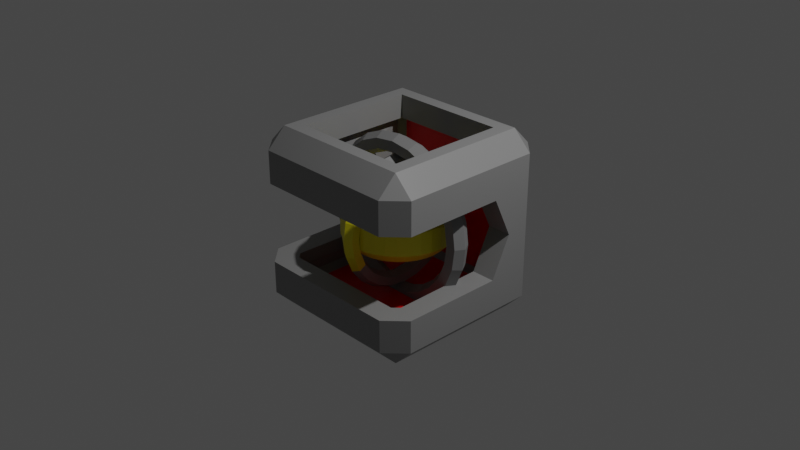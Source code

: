 # Source: gyro_module.blend  (saved by Blender 2.92.15; exported with 4.5.12 LTS)
import bpy
from mathutils import Matrix  # noqa: F401  (used for matrix-valued properties, if any)

bpy.ops.wm.read_factory_settings(use_empty=True)
scene = bpy.context.scene
scene.name = 'Scene'

# ---- collections
col_collection = bpy.data.collections.new('Collection'); scene.collection.children.link(col_collection)

# ---- materials (node trees are filled in below, after node groups)
mat_material = bpy.data.materials.new('Material')
mat_material.alpha_threshold = 0.0
mat_material.use_transparent_shadow = False
mat_material.line_color = (0.0, 0.0, 0.0, 1.0)
mat_material_001 = bpy.data.materials.new('Material.001')
mat_material_001.use_transparent_shadow = False
mat_material_002 = bpy.data.materials.new('Material.002')
mat_material_002.use_transparent_shadow = False

# ---- material node trees
mat_material.use_nodes = True; mat_material.node_tree.nodes.clear()
_N = mat_material.node_tree.nodes; _L = mat_material.node_tree.links
n0 = _N.new('ShaderNodeOutputMaterial'); n0.name = 'Material Output'; n0.location = (300, 300)
n1 = _N.new('ShaderNodeBsdfPrincipled'); n1.name = 'Principled BSDF'; n1.location = (10, 300)
n1.distribution = 'GGX'
n1.subsurface_method = 'BURLEY'
n1.inputs[0].default_value = (0.2462, 0.2462, 0.2462, 1.0)
n1.inputs[2].default_value = 0.4
n1.inputs[3].default_value = 1.45
n1.inputs[27].default_value = (0.0, 0.0, 0.0, 1.0)
n1.inputs[28].default_value = 1.0
_L.new(n1.outputs[0], n0.inputs[0])
n0.is_active_output = True
mat_material_001.use_nodes = True; mat_material_001.node_tree.nodes.clear()
_N = mat_material_001.node_tree.nodes; _L = mat_material_001.node_tree.links
n0 = _N.new('ShaderNodeBsdfPrincipled'); n0.name = 'Principled BSDF'; n0.location = (10, 300)
n0.distribution = 'GGX'
n0.subsurface_method = 'BURLEY'
n0.inputs[0].default_value = (0.8, 0.7105, 0.0, 1.0)
n0.inputs[3].default_value = 1.45
n0.inputs[27].default_value = (0.0, 0.0, 0.0, 1.0)
n0.inputs[28].default_value = 1.0
n1 = _N.new('ShaderNodeOutputMaterial'); n1.name = 'Material Output'; n1.location = (300, 300)
_L.new(n0.outputs[0], n1.inputs[0])
n1.is_active_output = True
mat_material_002.use_nodes = True; mat_material_002.node_tree.nodes.clear()
_N = mat_material_002.node_tree.nodes; _L = mat_material_002.node_tree.links
n0 = _N.new('ShaderNodeBsdfPrincipled'); n0.name = 'Principled BSDF'; n0.location = (10, 300)
n0.distribution = 'GGX'
n0.subsurface_method = 'BURLEY'
n0.inputs[0].default_value = (0.8, 0.0006699, 0.0, 1.0)
n0.inputs[3].default_value = 1.45
n0.inputs[27].default_value = (0.0, 0.0, 0.0, 1.0)
n0.inputs[28].default_value = 1.0
n1 = _N.new('ShaderNodeOutputMaterial'); n1.name = 'Material Output'; n1.location = (300, 300)
_L.new(n0.outputs[0], n1.inputs[0])
n1.is_active_output = True

# ---- world
world_world = bpy.data.worlds.new('World'); scene.world = world_world
world_world.use_nodes = True; world_world.node_tree.nodes.clear()
_N = world_world.node_tree.nodes; _L = world_world.node_tree.links
n0 = _N.new('ShaderNodeOutputWorld'); n0.name = 'World Output'; n0.location = (300, 300)
n1 = _N.new('ShaderNodeBackground'); n1.name = 'Background'; n1.location = (10, 300)
n1.inputs[0].default_value = (0.05088, 0.05088, 0.05088, 1.0)
_L.new(n1.outputs[0], n0.inputs[0])
n0.is_active_output = True
world_world.color = (0.05088, 0.05088, 0.05088)
world_world.use_sun_shadow = False
world_world.sun_shadow_jitter_overblur = 0.0

# ---- cameras
cam_camera = bpy.data.cameras.new('Camera')
cam_camera.clip_end = 100.0
cam_camera.ortho_scale = 7.314

# ---- lights
light_light = bpy.data.lights.new('Light', 'POINT')
light_light.transmission_factor = 0.0
light_light.energy = 1000.0
light_light.shadow_soft_size = 0.1
light_light.shadow_maximum_resolution = 0.006
light_light.use_absolute_resolution = True

# ---- meshes
me_cylinder_001 = bpy.data.meshes.new('Cylinder.001')
me_cylinder_001.from_pydata([(0.0, -1.232, 0.0), (-0.1255, -1.16, 0.0), (-0.1255, -1.015, 0.0), (0.1255, -1.015, 0.0), (0.1255, -1.16, 0.0), (0.0, -1.19, 1.595), (-0.1255, -1.12, 1.501), (-0.1255, -0.9802, 1.313), (0.1255, -0.9802, 1.313), (0.1255, -1.12, 1.501), (0.0, -1.067, 3.081), (-0.1255, -1.004, 2.899), (-0.1255, -0.8788, 2.537), (-1.775e-17, -0.8161, 2.356), (0.1255, -0.8788, 2.537), (0.1255, -1.004, 2.899), (0.0, -0.8713, 4.357), (-0.1255, -0.8201, 4.1), (-0.1255, -0.7176, 3.588), (-1.775e-17, -0.6663, 3.332), (0.1255, -0.7176, 3.588), (0.1255, -0.8201, 4.1), (0.0, -0.6161, 5.336), (-0.1255, -0.5799, 5.022), (-0.1255, -0.5074, 4.394), (-1.775e-17, -0.4712, 4.08), (0.1255, -0.5074, 4.394), (0.1255, -0.5799, 5.022), (0.0, -0.3189, 5.951), (-0.1255, -0.3002, 5.601), (-0.1255, -0.2626, 4.901), (-1.775e-17, -0.2439, 4.551), (0.1255, -0.2626, 4.901), (0.1255, -0.3002, 5.601), (-0.1255, -8.756e-08, 5.799), (-0.1255, -7.661e-08, 5.074), (-1.775e-17, -7.114e-08, 4.712), (0.1255, -7.661e-08, 5.074), (0.1255, -8.756e-08, 5.799), (0.0, 0.3189, 5.951), (-0.1255, 0.3002, 5.601), (-0.1255, 0.2626, 4.901), (-1.775e-17, 0.2439, 4.551), (0.1255, 0.2626, 4.901), (0.1255, 0.3002, 5.601), (0.0, 0.6161, 5.336), (-0.1255, 0.5799, 5.022), (-0.1255, 0.5074, 4.394), (-1.775e-17, 0.4712, 4.08), (0.1255, 0.5074, 4.394), (0.1255, 0.5799, 5.022), (0.0, 0.8713, 4.357), (-0.1255, 0.8201, 4.1), (-0.1255, 0.7176, 3.588), (-1.775e-17, 0.6663, 3.332), (0.1255, 0.7176, 3.588), (0.1255, 0.8201, 4.1), (0.0, 1.067, 3.081), (-0.1255, 1.004, 2.899), (-0.1255, 0.8788, 2.537), (-1.775e-17, 0.8161, 2.356), (0.1255, 0.8788, 2.537), (0.1255, 1.004, 2.899), (0.0, 1.19, 1.595), (-0.1255, 1.12, 1.501), (-0.1255, 0.9802, 1.313), (0.1255, 0.9802, 1.313), (0.1255, 1.12, 1.501), (0.0, 1.232, 5.386e-07), (-0.1255, 1.16, 5.069e-07), (-0.1255, 1.015, 4.436e-07), (0.1255, 1.015, 4.436e-07), (0.1255, 1.16, 5.069e-07), (0.0, 1.19, -1.595), (-0.1255, 1.12, -1.501), (-0.1255, 0.9802, -1.313), (0.1255, 0.9802, -1.313), (0.1255, 1.12, -1.501), (0.0, 1.067, -3.081), (-0.1255, 1.004, -2.899), (-0.1255, 0.8788, -2.537), (-1.775e-17, 0.8161, -2.356), (0.1255, 0.8788, -2.537), (0.1255, 1.004, -2.899), (0.0, 0.8713, -4.357), (-0.1255, 0.8201, -4.1), (-0.1255, 0.7176, -3.588), (-1.775e-17, 0.6663, -3.332), (0.1255, 0.7176, -3.588), (0.1255, 0.8201, -4.1), (0.0, 0.6161, -5.336), (-0.1255, 0.5799, -5.022), (-0.1255, 0.5074, -4.394), (-1.775e-17, 0.4712, -4.08), (0.1255, 0.5074, -4.394), (0.1255, 0.5799, -5.022), (0.0, 0.3189, -5.951), (-0.1255, 0.3002, -5.601), (-0.1255, 0.2626, -4.901), (-1.775e-17, 0.2439, -4.551), (0.1255, 0.2626, -4.901), (0.1255, 0.3002, -5.601), (-0.1255, -8.756e-08, -5.799), (-0.1255, -7.661e-08, -5.074), (-1.775e-17, -7.114e-08, -4.712), (0.1255, -7.661e-08, -5.074), (0.1255, -8.756e-08, -5.799), (0.0, -0.3189, -5.951), (-0.1255, -0.3002, -5.601), (-0.1255, -0.2626, -4.901), (-1.775e-17, -0.2439, -4.551), (0.1255, -0.2626, -4.901), (0.1255, -0.3002, -5.601), (0.0, -0.6161, -5.336), (-0.1255, -0.5799, -5.022), (-0.1255, -0.5074, -4.394), (-1.775e-17, -0.4712, -4.08), (0.1255, -0.5074, -4.394), (0.1255, -0.5799, -5.022), (0.0, -0.8713, -4.357), (-0.1255, -0.8201, -4.1), (-0.1255, -0.7176, -3.588), (-1.775e-17, -0.6663, -3.332), (0.1255, -0.7176, -3.588), (0.1255, -0.8201, -4.1), (0.0, -1.067, -3.081), (-0.1255, -1.004, -2.899), (-0.1255, -0.8788, -2.537), (-1.775e-17, -0.8161, -2.356), (0.1255, -0.8788, -2.537), (0.1255, -1.004, -2.899), (0.0, -1.19, -1.595), (-0.1255, -1.12, -1.501), (-0.1255, -0.9802, -1.313), (0.1255, -0.9802, -1.313), (0.1255, -1.12, -1.501), (1.544, 0.0, 0.0), (1.453, -0.1573, 0.0), (1.272, -0.1573, 0.0), (1.181, -2.225e-17, 0.0), (1.272, 0.1573, 0.0), (1.453, 0.1573, 0.0), (1.492, 0.0, 1.998), (1.404, -0.1573, 1.881), (1.228, -0.1573, 1.646), (1.141, -2.225e-17, 1.528), (1.228, 0.1573, 1.646), (1.404, 0.1573, 1.881), (1.259, -0.1573, 3.633), (1.101, -0.1573, 3.179), (1.023, -2.225e-17, 2.952), (1.101, 0.1573, 3.179), (1.259, 0.1573, 3.633), (1.092, 0.0, 5.459), (1.028, -0.1573, 5.138), (0.8992, -0.1573, 4.496), (0.835, -2.225e-17, 4.175), (0.8992, 0.1573, 4.496), (1.028, 0.1573, 5.138), (0.7721, 0.0, 6.686), (0.7267, -0.1573, 6.293), (0.6358, -0.1573, 5.506), (0.5904, -2.225e-17, 5.113), (0.6358, 0.1573, 5.506), (0.7267, 0.1573, 6.293), (0.3997, 0.0, 7.458), (0.3762, -0.1573, 7.019), (0.3291, -0.1573, 6.142), (0.3056, -2.225e-17, 5.703), (0.3291, 0.1573, 6.142), (0.3762, 0.1573, 7.019), (1.166e-07, 0.0, 7.721), (1.097e-07, -0.1573, 7.267), (9.601e-08, -0.1573, 6.358), (9.601e-08, 0.1573, 6.358), (1.097e-07, 0.1573, 7.267), (-0.3997, 0.0, 7.458), (-0.3762, -0.1573, 7.019), (-0.3291, -0.1573, 6.142), (-0.3056, -2.225e-17, 5.703), (-0.3291, 0.1573, 6.142), (-0.3762, 0.1573, 7.019), (-0.7721, 0.0, 6.686), (-0.7267, -0.1573, 6.293), (-0.6358, -0.1573, 5.506), (-0.5904, -2.225e-17, 5.113), (-0.6358, 0.1573, 5.506), (-0.7267, 0.1573, 6.293), (-1.092, 0.0, 5.459), (-1.028, -0.1573, 5.138), (-0.8992, -0.1573, 4.496), (-0.835, -2.225e-17, 4.175), (-0.8992, 0.1573, 4.496), (-1.028, 0.1573, 5.138), (-1.259, -0.1573, 3.633), (-1.101, -0.1573, 3.179), (-1.023, -2.225e-17, 2.952), (-1.101, 0.1573, 3.179), (-1.259, 0.1573, 3.633), (-1.492, 0.0, 1.998), (-1.404, -0.1573, 1.881), (-1.228, -0.1573, 1.646), (-1.141, -2.225e-17, 1.528), (-1.228, 0.1573, 1.646), (-1.404, 0.1573, 1.881), (-1.544, 0.0, 6.75e-07), (-1.453, -0.1573, 6.353e-07), (-1.272, -0.1573, 5.559e-07), (-1.181, -2.225e-17, 5.162e-07), (-1.272, 0.1573, 5.559e-07), (-1.453, 0.1573, 6.353e-07), (-1.492, 0.0, -1.998), (-1.404, -0.1573, -1.881), (-1.228, -0.1573, -1.646), (-1.141, -2.225e-17, -1.528), (-1.228, 0.1573, -1.646), (-1.404, 0.1573, -1.881), (-1.259, -0.1573, -3.633), (-1.101, -0.1573, -3.179), (-1.023, -2.225e-17, -2.952), (-1.101, 0.1573, -3.179), (-1.259, 0.1573, -3.633), (-1.092, 0.0, -5.459), (-1.028, -0.1573, -5.138), (-0.8992, -0.1573, -4.496), (-0.835, -2.225e-17, -4.175), (-0.8992, 0.1573, -4.496), (-1.028, 0.1573, -5.138), (-0.7267, -0.1573, -6.293), (-0.6358, -0.1573, -5.506), (-0.5904, -2.225e-17, -5.113), (-0.6358, 0.1573, -5.506), (-0.7267, 0.1573, -6.293), (-0.3291, -0.1573, -6.142), (-0.3056, -2.225e-17, -5.703), (-0.3291, 0.1573, -6.142), (9.601e-08, -0.1573, -6.358), (9.601e-08, 0.1573, -6.358), (0.3291, -0.1573, -6.142), (0.3056, -2.225e-17, -5.703), (0.3291, 0.1573, -6.142), (0.7267, -0.1573, -6.293), (0.6358, -0.1573, -5.506), (0.5904, -2.225e-17, -5.113), (0.6358, 0.1573, -5.506), (0.7267, 0.1573, -6.293), (1.092, 0.0, -5.459), (1.028, -0.1573, -5.138), (0.8992, -0.1573, -4.496), (0.835, -2.225e-17, -4.175), (0.8992, 0.1573, -4.496), (1.028, 0.1573, -5.138), (1.259, -0.1573, -3.633), (1.101, -0.1573, -3.179), (1.023, -2.225e-17, -2.952), (1.101, 0.1573, -3.179), (1.259, 0.1573, -3.633), (1.492, 0.0, -1.998), (1.404, -0.1573, -1.881), (1.228, -0.1573, -1.646), (1.141, -2.225e-17, -1.528), (1.228, 0.1573, -1.646), (1.404, 0.1573, -1.881), (-1.322, -1.322, -8.333), (-1.322, -1.667, -4.851), (-1.667, -1.322, -4.851), (-1.322, -1.667, 4.851), (-1.08, -1.08, 8.333), (-1.667, -1.322, 4.851), (-1.322, 1.322, -8.333), (-1.667, 0.548, -3.64), (-1.322, 1.667, -6.611), (-1.08, 1.08, 8.333), (-1.322, 1.667, 6.611), (-1.667, 0.548, 3.64), (1.322, -1.322, -8.333), (1.667, -1.322, -4.851), (1.322, -1.667, -4.851), (1.08, -1.08, 8.333), (1.322, -1.667, 4.851), (1.667, -1.322, 4.851), (1.322, 1.322, -8.333), (1.322, 1.667, -6.611), (1.667, 0.548, -3.64), (1.08, 1.08, 8.333), (1.667, 0.548, 3.64), (1.322, 1.667, 6.611), (-1.322, -1.667, -6.611), (-1.667, -1.322, -6.611), (-1.667, -1.322, 6.611), (-1.322, -1.667, 6.611), (1.667, -1.322, -6.611), (1.322, -1.667, -6.611), (1.322, -1.667, 6.611), (1.667, -1.322, 6.611), (-1.667, 1.322, -6.611), (-1.667, 1.322, 6.611), (1.667, 1.322, 6.611), (1.667, 1.322, -6.611), (-1.322, -1.322, 8.333), (-1.322, 1.322, 8.333), (1.322, 1.322, 8.333), (1.322, -1.322, 8.333), (-1.322, -1.667, -3.64), (-1.667, -1.322, -3.64), (-1.667, -1.322, 3.64), (-1.322, -1.667, 3.64), (1.667, -1.322, -3.64), (1.322, -1.667, -3.64), (1.322, -1.667, 3.64), (1.667, -1.322, 3.64), (-1.667, 0.7901, -4.851), (-1.667, 0.7901, 4.851), (1.667, 0.7901, 4.851), (1.667, 0.7901, -4.851), (-1.322, 1.667, 0.0), (-1.667, 1.322, 0.0), (1.667, 1.322, 0.0), (1.322, 1.667, 0.0), (-1.667, 1.238, 0.0), (1.667, 1.238, 0.0), (-1.667, 0.903, 0.0), (1.667, 0.903, 0.0), (-1.174, -1.174, -6.436), (-1.156, -1.266, -4.851), (-1.266, -1.156, -4.851), (-1.156, -1.266, 4.851), (-1.08, -1.08, 6.167), (-1.266, -1.156, 4.851), (-1.174, 1.174, -6.436), (-1.233, 0.548, -3.64), (-1.174, 1.287, -5.871), (-1.08, 1.08, 6.167), (-1.174, 1.287, 5.871), (-1.233, 0.548, 3.64), (1.174, -1.174, -6.436), (1.266, -1.156, -4.851), (1.156, -1.266, -4.851), (1.08, -1.08, 6.167), (1.156, -1.266, 4.851), (1.266, -1.156, 4.851), (1.174, 1.174, -6.436), (1.174, 1.287, -5.871), (1.233, 0.548, -3.64), (1.08, 1.08, 6.167), (1.233, 0.548, 3.64), (1.174, 1.287, 5.871), (-1.174, -1.287, -5.871), (-1.287, -1.174, -5.871), (-1.287, -1.174, 5.871), (-1.174, -1.287, 5.871), (1.287, -1.174, -5.871), (1.174, -1.287, -5.871), (1.174, -1.287, 5.871), (1.287, -1.174, 5.871), (-1.287, 1.174, -5.871), (-1.287, 1.174, 5.871), (1.287, 1.174, 5.871), (1.287, 1.174, -5.871), (-1.174, -1.174, 6.436), (-1.174, 1.174, 6.436), (1.174, 1.174, 6.436), (1.174, -1.174, 6.436), (-1.156, -1.266, -3.64), (-1.266, -1.156, -3.64), (-1.266, -1.156, 3.64), (-1.156, -1.266, 3.64), (1.266, -1.156, -3.64), (1.156, -1.266, -3.64), (1.156, -1.266, 3.64), (1.266, -1.156, 3.64), (-1.233, 0.7901, -4.851), (-1.233, 0.7901, 4.851), (1.233, 0.7901, 4.851), (1.233, 0.7901, -4.851), (-1.156, 1.266, 0.0), (-1.266, 1.156, 0.0), (1.266, 1.156, 0.0), (1.156, 1.266, 0.0), (-1.233, 1.238, 0.0), (1.233, 1.238, 0.0), (-1.233, 0.903, 0.0), (1.233, 0.903, 0.0), (0.1951, 0.9808, -1.0), (0.1951, 0.9808, 1.0), (0.3827, 0.9239, -1.0), (0.3827, 0.9239, 1.0), (0.5556, 0.8315, -1.0), (0.5556, 0.8315, 1.0), (0.7071, 0.7071, -1.0), (0.7071, 0.7071, 1.0), (0.8315, 0.5556, -1.0), (0.8315, 0.5556, 1.0), (0.9239, 0.3827, -1.0), (0.9239, 0.3827, 1.0), (0.9808, 0.1951, -1.0), (0.9808, 0.1951, 1.0), (1.0, 7.55e-08, -1.0), (1.0, 7.55e-08, 1.0), (0.9808, -0.1951, -1.0), (0.9808, -0.1951, 1.0), (0.9239, -0.3827, -1.0), (0.9239, -0.3827, 1.0), (0.8315, -0.5556, -1.0), (0.8315, -0.5556, 1.0), (0.7071, -0.7071, -1.0), (0.7071, -0.7071, 1.0), (0.5556, -0.8315, -1.0), (0.5556, -0.8315, 1.0), (0.3827, -0.9239, -1.0), (0.3827, -0.9239, 1.0), (0.1951, -0.9808, -1.0), (0.1951, -0.9808, 1.0), (-0.1951, -0.9808, -1.0), (-0.1951, -0.9808, 1.0), (-0.3827, -0.9239, -1.0), (-0.3827, -0.9239, 1.0), (-0.5556, -0.8315, -1.0), (-0.5556, -0.8315, 1.0), (-0.7071, -0.7071, -1.0), (-0.7071, -0.7071, 1.0), (-0.8315, -0.5556, -1.0), (-0.8315, -0.5556, 1.0), (-0.9239, -0.3827, -1.0), (-0.9239, -0.3827, 1.0), (-0.9808, -0.1951, -1.0), (-0.9808, -0.1951, 1.0), (-1.0, 9.656e-07, -1.0), (-1.0, 9.656e-07, 1.0), (-0.9808, 0.1951, -1.0), (-0.9808, 0.1951, 1.0), (-0.9239, 0.3827, -1.0), (-0.9239, 0.3827, 1.0), (-0.8315, 0.5556, -1.0), (-0.8315, 0.5556, 1.0), (-0.7071, 0.7071, -1.0), (-0.7071, 0.7071, 1.0), (-0.5556, 0.8315, -1.0), (-0.5556, 0.8315, 1.0), (-0.3827, 0.9239, -1.0), (-0.3827, 0.9239, 1.0), (-0.1951, 0.9808, -1.0), (-0.1951, 0.9808, 1.0), (7.497e-08, 0.816, -1.967), (0.1592, 0.8003, -1.967), (0.1592, 0.8003, 1.967), (-6.79e-08, 0.816, 1.967), (0.3123, 0.7539, -1.967), (0.3123, 0.7539, 1.967), (0.4534, 0.6785, -1.967), (0.4534, 0.6785, 1.967), (0.577, 0.577, -1.967), (0.577, 0.577, 1.967), (0.6785, 0.4534, -1.967), (0.6785, 0.4534, 1.967), (0.7539, 0.3123, -1.967), (0.7539, 0.3123, 1.967), (0.8003, 0.1592, -1.967), (0.8003, 0.1592, 1.967), (0.816, 1.239e-07, -1.967), (0.816, 1.239e-07, 1.967), (0.8003, -0.1592, -1.967), (0.8003, -0.1592, 1.967), (0.7539, -0.3123, -1.967), (0.7539, -0.3123, 1.967), (0.6785, -0.4534, -1.967), (0.6785, -0.4534, 1.967), (0.577, -0.577, -1.967), (0.577, -0.577, 1.967), (0.4534, -0.6785, -1.967), (0.4534, -0.6785, 1.967), (0.3123, -0.7539, -1.967), (0.3123, -0.7539, 1.967), (0.1592, -0.8003, -1.967), (0.1592, -0.8003, 1.967), (-1.909e-07, -0.816, -1.967), (-3.338e-07, -0.816, 1.967), (-0.1592, -0.8003, -1.967), (-0.1592, -0.8003, 1.967), (-0.3123, -0.7539, -1.967), (-0.3123, -0.7539, 1.967), (-0.4534, -0.6785, -1.967), (-0.4534, -0.6785, 1.967), (-0.577, -0.577, -1.967), (-0.577, -0.577, 1.967), (-0.6785, -0.4534, -1.967), (-0.6785, -0.4534, 1.967), (-0.7539, -0.3123, -1.967), (-0.7539, -0.3123, 1.967), (-0.8003, -0.1592, -1.967), (-0.8003, -0.1592, 1.967), (-0.816, 8.502e-07, -1.967), (-0.816, 8.502e-07, 1.967), (-0.8003, 0.1592, -1.967), (-0.8003, 0.1592, 1.967), (-0.7539, 0.3123, -1.967), (-0.7539, 0.3123, 1.967), (-0.6785, 0.4534, -1.967), (-0.6785, 0.4534, 1.967), (-0.577, 0.577, -1.967), (-0.577, 0.577, 1.967), (-0.4534, 0.6785, -1.967), (-0.4534, 0.6785, 1.967), (-0.3123, 0.7539, -1.967), (-0.3123, 0.7539, 1.967), (-0.1592, 0.8003, -1.967), (-0.1592, 0.8003, 1.967), (1.356, 0.0, 3.64), (1.261, -0.1524, 3.64), (-1.356, 0.0, -3.64), (0.7432, -0.1001, -6.436), (1.261, 0.1524, 3.64), (0.6576, -0.1573, -6.436), (-1.261, -0.1524, -3.64), (0.3449, -0.1573, -6.436), (1.245, 0.0, 4.459), (0.3449, 0.1573, -6.436), (-1.261, 0.1524, -3.64), (0.6576, 0.1573, -6.436), (1.258, -0.1573, 3.64), (1.247, -0.1573, 3.709), (-1.247, -0.1573, -3.709), (-1.247, -0.1573, -3.64), (-1.241, 0.1573, -3.64), (-1.241, 0.1573, -3.749), (0.7432, 0.1001, -6.436), (1.247, -0.1573, 3.64), (0.8373, 0.0, -6.436), (1.241, 0.1573, 3.64), (1.258, 0.1573, 3.64), (1.241, 0.1573, 3.749), (-1.245, 0.0, -4.459), (1.245, 0.0, -4.459), (-1.245, 0.0, 4.459), (-1.258, -0.1573, 3.64), (-1.261, -0.1524, 3.64), (-1.247, -0.1573, 3.709), (-1.258, -0.1573, -3.64), (-1.247, -0.1573, 3.64), (-1.258, 0.1573, 3.64), (-1.241, 0.1573, 3.64), (-1.241, 0.1573, 3.749), (1.247, -0.1573, -3.709), (1.261, -0.1524, -3.64), (1.258, -0.1573, -3.64), (-1.261, 0.1524, 3.64), (-1.356, 0.0, 3.64), (-1.258, 0.1573, -3.64), (1.247, -0.1573, -3.64), (1.241, 0.1573, -3.749), (1.241, 0.1573, -3.64), (1.258, 0.1573, -3.64), (1.261, 0.1524, -3.64), (-0.8373, 0.0, -6.436), (1.356, 0.0, -3.64), (-0.7432, -0.1001, -6.436), (-0.7432, 0.1001, -6.436), (-0.6576, -0.1573, -6.436), (-0.3449, -0.1573, -6.436), (-0.3449, 0.1573, -6.436), (-0.6576, 0.1573, -6.436), (9.718e-08, 0.1573, -6.436), (9.718e-08, -0.1573, -6.436), (-0.1243, -0.9878, 1.0), (-0.08537, -0.9916, 0.0), (-0.0602, -0.9438, 1.264), (0.08537, 0.9916, 4.334e-07), (0.1243, 0.9878, -1.0), (0.08537, -0.9916, 0.0), (9.231e-08, -0.07251, -6.113), (0.0, -0.07251, -6.113), (0.1243, -0.9878, 1.0), (0.0602, -0.9438, 1.264), (-0.1243, 0.9878, 1.0), (0.1243, 0.9878, 1.0), (-0.0602, 0.9438, 1.264), (-3.313e-07, -0.8731, 1.667), (-1.775e-17, -0.8731, 1.667), (-0.08537, 0.9916, 4.334e-07), (-0.0602, -0.9438, -1.264), (0.1243, -0.9878, -1.0), (-1.775e-17, -0.8731, -1.667), (-2.328e-07, -0.8731, -1.667), (0.0, -0.07251, 6.113), (0.0602, 0.9438, 1.264), (-0.1154, -8.8e-08, 5.828), (9.231e-08, -0.07251, 6.113), (0.1154, -8.8e-08, 5.828), (-0.1243, -0.9878, -1.0), (-0.1154, -2.225e-17, 5.828), (0.0, 0.07251, 6.113), (0.0602, -0.9438, -1.264), (0.1154, -2.225e-17, 5.828), (-0.1243, 0.9878, -1.0), (9.231e-08, 0.07251, 6.113), (-4.682e-08, 0.8731, 1.667), (-1.775e-17, 0.8731, 1.667), (-0.0602, 0.9438, -1.264), (0.0602, 0.9438, -1.264), (-1.775e-17, 0.8731, -1.667), (5.17e-08, 0.8731, -1.667), (0.0, 0.07251, -6.113), (-0.1154, -2.225e-17, -5.828), (-0.1154, -8.8e-08, -5.828), (0.1154, -2.225e-17, -5.828), (0.1154, -8.8e-08, -5.828), (9.231e-08, 0.07251, -6.113)], [], [(0, 5, 6, 1), (1, 6, 7, 2), (3, 8, 9, 4), (4, 9, 5, 0), (5, 10, 11, 6), (6, 11, 12, 7), (8, 14, 15, 9), (9, 15, 10, 5), (10, 16, 17, 11), (11, 17, 18, 12), (12, 18, 19, 13), (13, 19, 20, 14), (14, 20, 21, 15), (15, 21, 16, 10), (16, 22, 23, 17), (17, 23, 24, 18), (18, 24, 25, 19), (19, 25, 26, 20), (20, 26, 27, 21), (21, 27, 22, 16), (22, 28, 29, 23), (23, 29, 30, 24), (24, 30, 31, 25), (25, 31, 32, 26), (26, 32, 33, 27), (27, 33, 28, 22), (29, 34, 35, 30), (30, 35, 36, 31), (31, 36, 37, 32), (32, 37, 38, 33), (34, 40, 41, 35), (35, 41, 42, 36), (36, 42, 43, 37), (37, 43, 44, 38), (39, 45, 46, 40), (40, 46, 47, 41), (41, 47, 48, 42), (42, 48, 49, 43), (43, 49, 50, 44), (44, 50, 45, 39), (45, 51, 52, 46), (46, 52, 53, 47), (47, 53, 54, 48), (48, 54, 55, 49), (49, 55, 56, 50), (50, 56, 51, 45), (51, 57, 58, 52), (52, 58, 59, 53), (53, 59, 60, 54), (54, 60, 61, 55), (55, 61, 62, 56), (56, 62, 57, 51), (57, 63, 64, 58), (58, 64, 65, 59), (61, 66, 67, 62), (62, 67, 63, 57), (63, 68, 69, 64), (64, 69, 70, 65), (66, 71, 72, 67), (67, 72, 68, 63), (68, 73, 74, 69), (69, 74, 75, 70), (71, 76, 77, 72), (72, 77, 73, 68), (73, 78, 79, 74), (74, 79, 80, 75), (76, 82, 83, 77), (77, 83, 78, 73), (78, 84, 85, 79), (79, 85, 86, 80), (80, 86, 87, 81), (81, 87, 88, 82), (82, 88, 89, 83), (83, 89, 84, 78), (84, 90, 91, 85), (85, 91, 92, 86), (86, 92, 93, 87), (87, 93, 94, 88), (88, 94, 95, 89), (89, 95, 90, 84), (90, 96, 97, 91), (91, 97, 98, 92), (92, 98, 99, 93), (93, 99, 100, 94), (94, 100, 101, 95), (95, 101, 96, 90), (97, 102, 103, 98), (98, 103, 104, 99), (99, 104, 105, 100), (100, 105, 106, 101), (102, 108, 109, 103), (103, 109, 110, 104), (104, 110, 111, 105), (105, 111, 112, 106), (107, 113, 114, 108), (108, 114, 115, 109), (109, 115, 116, 110), (110, 116, 117, 111), (111, 117, 118, 112), (112, 118, 113, 107), (113, 119, 120, 114), (114, 120, 121, 115), (115, 121, 122, 116), (116, 122, 123, 117), (117, 123, 124, 118), (118, 124, 119, 113), (119, 125, 126, 120), (120, 126, 127, 121), (121, 127, 128, 122), (122, 128, 129, 123), (123, 129, 130, 124), (124, 130, 125, 119), (125, 131, 132, 126), (126, 132, 133, 127), (129, 134, 135, 130), (130, 135, 131, 125), (131, 0, 1, 132), (132, 1, 2, 133), (134, 3, 4, 135), (135, 4, 0, 131), (136, 142, 143, 137), (137, 143, 144, 138), (138, 144, 145, 139), (139, 145, 146, 140), (140, 146, 147, 141), (141, 147, 142, 136), (143, 148, 149, 144), (144, 149, 150, 145), (145, 150, 151, 146), (146, 151, 152, 147), (149, 155, 156, 150), (150, 156, 157, 151), (153, 159, 160, 154), (154, 160, 161, 155), (155, 161, 162, 156), (156, 162, 163, 157), (157, 163, 164, 158), (158, 164, 159, 153), (159, 165, 166, 160), (160, 166, 167, 161), (161, 167, 168, 162), (162, 168, 169, 163), (163, 169, 170, 164), (164, 170, 165, 159), (165, 171, 172, 166), (166, 172, 173, 167), (169, 174, 175, 170), (170, 175, 171, 165), (171, 176, 177, 172), (172, 177, 178, 173), (174, 180, 181, 175), (175, 181, 176, 171), (176, 182, 183, 177), (177, 183, 184, 178), (178, 184, 185, 179), (179, 185, 186, 180), (180, 186, 187, 181), (181, 187, 182, 176), (182, 188, 189, 183), (183, 189, 190, 184), (184, 190, 191, 185), (185, 191, 192, 186), (186, 192, 193, 187), (187, 193, 188, 182), (190, 195, 196, 191), (191, 196, 197, 192), (194, 200, 201, 195), (195, 201, 202, 196), (196, 202, 203, 197), (197, 203, 204, 198), (199, 205, 206, 200), (200, 206, 207, 201), (201, 207, 208, 202), (202, 208, 209, 203), (203, 209, 210, 204), (204, 210, 205, 199), (205, 211, 212, 206), (206, 212, 213, 207), (207, 213, 214, 208), (208, 214, 215, 209), (209, 215, 216, 210), (210, 216, 211, 205), (212, 217, 218, 213), (213, 218, 219, 214), (214, 219, 220, 215), (215, 220, 221, 216), (218, 224, 225, 219), (219, 225, 226, 220), (223, 228, 229, 224), (224, 229, 230, 225), (225, 230, 231, 226), (226, 231, 232, 227), (229, 233, 234, 230), (230, 234, 235, 231), (238, 242, 243, 239), (239, 243, 244, 240), (241, 247, 248, 242), (242, 248, 249, 243), (243, 249, 250, 244), (244, 250, 251, 245), (248, 253, 254, 249), (249, 254, 255, 250), (252, 258, 259, 253), (253, 259, 260, 254), (254, 260, 261, 255), (255, 261, 262, 256), (257, 136, 137, 258), (258, 137, 138, 259), (259, 138, 139, 260), (260, 139, 140, 261), (261, 140, 141, 262), (262, 141, 136, 257), (315, 273, 286, 318), (263, 287, 288), (290, 299, 289), (269, 295, 271), (300, 273, 296), (275, 291, 292), (302, 293, 294), (281, 282, 298), (301, 297, 286), (269, 263, 288, 295), (299, 300, 296, 289), (315, 271, 295, 316), (281, 269, 271, 282), (300, 301, 286, 273), (317, 298, 282, 318), (275, 281, 298, 291), (301, 302, 294, 297), (263, 275, 292, 287), (302, 299, 290, 293), (269, 281, 275, 263), (264, 265, 288, 287), (268, 266, 290, 289), (276, 277, 292, 291), (279, 280, 294, 293), (265, 311, 295, 288), (312, 268, 289, 296), (319, 312, 296, 316), (320, 314, 298, 317), (314, 276, 291, 298), (280, 313, 297, 294), (277, 264, 287, 292), (266, 279, 293, 290), (267, 272, 300, 299), (272, 284, 301, 300), (284, 278, 302, 301), (278, 267, 299, 302), (303, 304, 265, 264), (305, 306, 266, 268), (307, 308, 277, 276), (309, 310, 280, 279), (304, 270, 311, 265), (274, 305, 268, 312), (321, 274, 312, 319), (322, 283, 314, 320), (283, 307, 276, 314), (310, 285, 313, 280), (308, 303, 264, 277), (306, 309, 279, 266), (285, 322, 320, 313), (270, 321, 319, 311), (313, 320, 317, 297), (311, 319, 316, 295), (297, 317, 318, 286), (273, 315, 316, 296), (271, 315, 318, 282), (375, 378, 346, 333), (323, 348, 347), (350, 349, 359), (329, 331, 355), (360, 356, 333), (335, 352, 351), (362, 354, 353), (341, 358, 342), (361, 346, 357), (329, 355, 348, 323), (359, 349, 356, 360), (375, 376, 355, 331), (341, 342, 331, 329), (360, 333, 346, 361), (377, 378, 342, 358), (335, 351, 358, 341), (361, 357, 354, 362), (323, 347, 352, 335), (362, 353, 350, 359), (324, 347, 348, 325), (328, 349, 350, 326), (336, 351, 352, 337), (339, 353, 354, 340), (325, 348, 355, 371), (372, 356, 349, 328), (374, 358, 351, 336), (340, 354, 357, 373), (337, 352, 347, 324), (326, 350, 353, 339), (327, 359, 360, 332), (332, 360, 361, 344), (344, 361, 362, 338), (338, 362, 359, 327), (363, 324, 325, 364), (365, 328, 326, 366), (367, 336, 337, 368), (369, 339, 340, 370), (381, 379, 372, 334), (382, 380, 374, 343), (368, 337, 324, 363), (366, 326, 339, 369), (345, 373, 380, 382), (330, 371, 379, 381), (357, 346, 378, 377), (333, 356, 376, 375), (331, 342, 378, 375), (272, 267, 327, 332), (284, 272, 332, 344), (278, 284, 344, 338), (267, 278, 338, 327), (304, 303, 363, 364), (306, 305, 365, 366), (308, 307, 367, 368), (310, 309, 369, 370), (274, 321, 381, 334), (283, 322, 382, 343), (303, 308, 368, 363), (309, 306, 366, 369), (321, 270, 330, 381), (322, 285, 345, 382), (383, 384, 386, 385), (385, 386, 388, 387), (387, 388, 390, 389), (389, 390, 392, 391), (391, 392, 394, 393), (393, 394, 396, 395), (395, 396, 398, 397), (397, 398, 400, 399), (399, 400, 402, 401), (401, 402, 404, 403), (403, 404, 406, 405), (405, 406, 408, 407), (407, 408, 410, 409), (409, 410, 412, 411), (413, 414, 416, 415), (415, 416, 418, 417), (417, 418, 420, 419), (419, 420, 422, 421), (421, 422, 424, 423), (423, 424, 426, 425), (425, 426, 428, 427), (427, 428, 430, 429), (429, 430, 432, 431), (431, 432, 434, 433), (433, 434, 436, 435), (435, 436, 438, 437), (437, 438, 440, 439), (392, 390, 452, 454), (439, 440, 442, 441), (407, 409, 471, 469), (445, 446, 506, 504, 502, 500, 498, 496, 494, 492, 490, 488, 486, 484, 482, 480, 478, 476, 474, 472, 470, 468, 466, 464, 462, 460, 458, 456, 454, 452, 450, 448), (443, 444, 447, 449, 451, 453, 455, 457, 459, 461, 463, 465, 467, 469, 471, 473, 475, 477, 479, 481, 483, 485, 487, 489, 491, 493, 495, 497, 499, 501, 503, 505), (423, 425, 489, 487), (410, 408, 470, 472), (426, 424, 488, 490), (391, 393, 455, 453), (409, 411, 473, 471), (394, 392, 454, 456), (425, 427, 491, 489), (412, 410, 472, 474), (428, 426, 490, 492), (393, 395, 457, 455), (396, 394, 456, 458), (427, 429, 493, 491), (430, 428, 492, 494), (395, 397, 459, 457), (398, 396, 458, 460), (429, 431, 495, 493), (432, 430, 494, 496), (397, 399, 461, 459), (413, 415, 479, 477), (400, 398, 460, 462), (431, 433, 497, 495), (416, 414, 478, 480), (434, 432, 496, 498), (399, 401, 463, 461), (415, 417, 481, 479), (402, 400, 462, 464), (433, 435, 499, 497), (418, 416, 480, 482), (383, 385, 447, 444), (436, 434, 498, 500), (401, 403, 465, 463), (386, 384, 445, 448), (417, 419, 483, 481), (404, 402, 464, 466), (435, 437, 501, 499), (420, 418, 482, 484), (385, 387, 449, 447), (438, 436, 500, 502), (403, 405, 467, 465), (388, 386, 448, 450), (419, 421, 485, 483), (406, 404, 466, 468), (437, 439, 503, 501), (422, 420, 484, 486), (387, 389, 451, 449), (440, 438, 502, 504), (405, 407, 469, 467), (390, 388, 450, 452), (421, 423, 487, 485), (408, 406, 468, 470), (439, 441, 505, 503), (424, 422, 486, 488), (389, 391, 453, 451), (442, 440, 504, 506), (379, 376, 372), (376, 356, 372), (380, 377, 374), (377, 358, 374), (373, 357, 380), (357, 377, 380), (371, 355, 379), (355, 376, 379), (508, 148, 143, 142, 507), (507, 142, 147, 152, 511), (515, 153, 154, 520), (519, 148, 508), (154, 155, 149, 148, 519, 526, 520), (152, 151, 157, 158, 530, 528, 529), (152, 529, 511), (530, 158, 153, 515), (534, 535, 194), (189, 188, 533, 536), (534, 194, 195, 190, 189, 536, 538), (541, 193, 192, 197, 198, 539, 540), (198, 545, 539), (193, 541, 533, 188), (199, 200, 194, 535, 546), (198, 204, 199, 546, 545), (513, 217, 212, 211, 509), (509, 211, 216, 221, 517), (531, 222, 223, 521), (537, 217, 513), (223, 224, 218, 217, 537, 522, 521), (221, 220, 226, 227, 524, 523, 547), (227, 222, 531, 524), (547, 517, 221), (555, 228, 223, 222, 553), (232, 556, 553, 222, 227), (228, 555, 557), (558, 233, 229, 228, 557), (232, 231, 235, 559, 560), (560, 556, 232), (562, 236, 233, 558), (237, 561, 559, 235), (514, 238, 236, 562), (237, 240, 516, 561), (510, 241, 512), (241, 242, 238, 514, 512), (240, 244, 245, 518, 516), (518, 245, 525), (527, 246, 247, 241, 510), (525, 245, 251, 246, 527), (542, 247, 246, 532), (252, 544, 543), (544, 252, 253, 248, 247, 542, 548), (255, 256, 551, 550, 549, 251, 250), (551, 256, 552), (532, 246, 251, 549), (257, 258, 252, 543, 554), (552, 256, 262, 257, 554), (557, 323, 335, 341, 329, 560, 559, 561, 516, 518, 525, 527, 510, 512, 514, 562, 558), (329, 323, 557, 555, 553, 556, 560), (521, 522, 364, 325, 371, 330, 523, 524, 531), (541, 540, 334, 372, 328, 365, 538, 536, 533), (550, 343, 374, 336, 367, 548, 542, 532, 549), (526, 370, 340, 373, 345, 528, 530, 515, 520), (523, 330, 270, 304, 364, 522, 537, 513, 509, 517, 547), (538, 365, 305, 274, 334, 540, 539, 545, 546, 535, 534), (548, 367, 307, 283, 343, 550, 551, 552, 554, 543, 544), (345, 285, 310, 370, 526, 519, 508, 507, 511, 529, 528), (564, 2, 7, 565, 563), (571, 572, 8, 3, 568), (7, 12, 13, 577, 576, 565), (13, 14, 8, 572, 577), (34, 29, 28, 583, 585), (583, 28, 33, 38, 587, 586), (39, 40, 34, 585, 589, 590), (587, 38, 44, 39, 590, 594, 592), (596, 60, 59, 65, 575, 595), (584, 66, 61, 60, 596), (65, 70, 578, 573, 575), (566, 71, 66, 584, 574), (578, 70, 75, 597, 593), (598, 76, 71, 566, 567), (597, 75, 80, 81, 599), (81, 82, 76, 598, 600, 599), (102, 97, 96, 601, 602, 603), (601, 96, 101, 106, 605, 604, 606), (107, 108, 102, 603, 570), (605, 106, 112, 107, 570, 569), (128, 127, 133, 579, 582, 581), (134, 129, 128, 581, 591), (588, 579, 133, 2, 564), (568, 3, 134, 591, 580), (592, 168, 167, 173, 586, 587), (174, 169, 168, 592, 594), (586, 173, 178, 179, 589, 585, 583), (180, 174, 594, 590, 589, 179), (602, 234, 233, 236, 569, 570, 603), (237, 235, 234, 602, 601, 606), (569, 236, 238, 239, 604, 605), (239, 240, 237, 606, 604), (384, 383, 567, 566, 574), (580, 411, 412, 571, 568), (564, 563, 414, 413, 588), (593, 441, 442, 573, 578), (443, 505, 441, 593, 597, 599, 600), (442, 506, 446, 595, 575, 573), (582, 475, 473, 411, 580, 591, 581), (571, 412, 474, 476, 576, 577, 572), (588, 413, 477, 475, 582, 579), (478, 414, 563, 565, 576, 476), (383, 444, 443, 600, 598, 567), (446, 445, 384, 574, 584, 596, 595)])
me_cylinder_001.polygons.foreach_set('material_index', [1, 1, 1, 1, 1, 1, 1, 1, 0, 0, 0, 0, 0, 0, 0, 0, 0, 0, 0, 0, 0, 0, 0, 0, 0, 0, 0, 0, 0, 0, 0, 0, 0, 0, 0, 0, 0, 0, 0, 0, 0, 0, 0, 0, 0, 0, 0, 0, 0, 0, 0, 0, 1, 1, 1, 1, 1, 1, 1, 1, 1, 1, 1, 1, 1, 1, 1, 1, 0, 0, 0, 0, 0, 0, 0, 0, 0, 0, 0, 0, 0, 0, 0, 0, 0, 0, 0, 0, 0, 0, 0, 0, 0, 0, 0, 0, 0, 0, 0, 0, 0, 0, 0, 0, 0, 0, 0, 0, 0, 0, 0, 0, 1, 1, 1, 1, 1, 1, 1, 1, 0, 0, 0, 0, 0, 0, 0, 0, 0, 0, 0, 0, 0, 0, 0, 0, 0, 0, 0, 0, 0, 0, 0, 0, 0, 0, 0, 0, 0, 0, 0, 0, 0, 0, 0, 0, 0, 0, 0, 0, 0, 0, 0, 0, 0, 0, 0, 0, 0, 0, 0, 0, 0, 0, 0, 0, 0, 0, 0, 0, 0, 0, 0, 0, 0, 0, 0, 0, 0, 0, 0, 0, 0, 0, 0, 0, 0, 0, 0, 0, 0, 0, 0, 0, 0, 0, 0, 0, 0, 0, 0, 0, 0, 0, 0, 0, 0, 0, 0, 0, 0, 0, 0, 0, 0, 0, 0, 0, 0, 0, 0, 0, 0, 0, 0, 0, 0, 0, 0, 0, 0, 0, 0, 0, 0, 0, 0, 0, 0, 0, 0, 0, 0, 0, 0, 0, 0, 0, 0, 0, 0, 0, 0, 0, 0, 0, 0, 2, 0, 0, 0, 0, 0, 0, 0, 0, 0, 0, 0, 0, 0, 0, 0, 0, 0, 0, 0, 0, 0, 0, 0, 0, 0, 0, 0, 0, 0, 0, 0, 0, 0, 0, 0, 0, 0, 0, 0, 0, 0, 0, 0, 0, 2, 0, 0, 0, 0, 0, 0, 0, 0, 0, 0, 0, 0, 0, 0, 1, 1, 1, 1, 1, 1, 1, 1, 1, 1, 1, 1, 1, 1, 1, 1, 1, 1, 1, 1, 1, 1, 1, 1, 1, 1, 1, 1, 1, 1, 1, 1, 1, 1, 1, 1, 1, 1, 1, 1, 1, 1, 1, 1, 1, 1, 1, 1, 1, 1, 1, 1, 1, 1, 1, 1, 1, 1, 1, 1, 1, 1, 1, 1, 1, 1, 1, 1, 1, 1, 1, 1, 1, 1, 1, 1, 1, 1, 1, 1, 1, 1, 1, 1, 1, 1, 0, 0, 0, 0, 0, 0, 0, 0, 0, 0, 0, 0, 0, 0, 0, 0, 0, 0, 0, 0, 0, 0, 0, 0, 0, 0, 0, 0, 0, 0, 0, 0, 0, 0, 0, 0, 0, 0, 0, 0, 0, 0, 0, 0, 0, 0, 0, 0, 0, 0, 0, 0, 0, 0, 0, 0, 2, 2, 0, 0, 0, 0, 0, 0, 0, 0, 1, 1, 1, 1, 0, 0, 0, 0, 1, 1, 1, 1, 1, 1, 1, 1, 0, 0, 0, 0, 1, 1, 1, 1, 0, 0, 0, 0, 0, 0, 0, 0, 1, 1, 1, 1, 1, 1, 1, 1, 1, 1, 1, 1])
_uv = me_cylinder_001.uv_layers.new(name='UVMap')
_uv.uv.foreach_set('vector', [0.6311, 0.626, 0.6276, 0.4393, 0.6444, 0.4497, 0.6476, 0.6254, 0.6476, 0.6254, 0.6444, 0.4497, 0.6563, 0.4712, 0.6592, 0.625, 0.8004, 0.3391, 0.7975, 0.4929, 0.7855, 0.5144, 0.7888, 0.3387, 0.9017, 0.3606, 0.8988, 0.5363, 0.8818, 0.5467, 0.8848, 0.3601, 0.6276, 0.4393, 0.6311, 0.2651, 0.6476, 0.2858, 0.6444, 0.4497, 0.6444, 0.4497, 0.6476, 0.2858, 0.6592, 0.3278, 0.6563, 0.4712, 0.7975, 0.4929, 0.8004, 0.6363, 0.7888, 0.6784, 0.7855, 0.5144, 0.8988, 0.5363, 0.9017, 0.7002, 0.8848, 0.7209, 0.8818, 0.5467, 0.6311, 0.2651, 0.6413, 0.1153, 0.6572, 0.1447, 0.6476, 0.2858, 0.6476, 0.2858, 0.6572, 0.1447, 0.6675, 0.2044, 0.6592, 0.3278, 0.9263, 0.2183, 0.9347, 0.09494, 0.9506, 0.1244, 0.9428, 0.239, 0.8169, 0.6157, 0.8247, 0.7303, 0.8087, 0.7597, 0.8004, 0.6363, 0.8004, 0.6363, 0.8087, 0.7597, 0.7984, 0.8194, 0.7888, 0.6784, 0.9017, 0.7002, 0.9101, 0.8411, 0.8938, 0.8706, 0.8848, 0.7209, 0.6413, 0.1153, 0.6574, 0.0, 0.6724, 0.03622, 0.6572, 0.1447, 0.6572, 0.1447, 0.6724, 0.03622, 0.6809, 0.1094, 0.6675, 0.2044, 0.9347, 0.09494, 0.948, 0.0, 0.9629, 0.03622, 0.9506, 0.1244, 0.8247, 0.7303, 0.837, 0.8184, 0.822, 0.8547, 0.8087, 0.7597, 0.8087, 0.7597, 0.822, 0.8547, 0.8136, 0.9279, 0.7984, 0.8194, 0.9101, 0.8411, 0.9234, 0.9495, 0.908, 0.9857, 0.8938, 0.8706, 0.6667, 0.5, 0.7083, 0.5, 0.7083, 0.6667, 0.6667, 0.6667, 0.6667, 0.6667, 0.7083, 0.6667, 0.7083, 0.8333, 0.6667, 0.8333, 0.6667, 0.8333, 0.7083, 0.8333, 0.7083, 1.0, 0.6667, 1.0, 0.6667, -1.11e-16, 0.7083, -1.11e-16, 0.7083, 0.1667, 0.6667, 0.1667, 0.6667, 0.1667, 0.7083, 0.1667, 0.7083, 0.3333, 0.6667, 0.3333, 0.6667, 0.3333, 0.7083, 0.3333, 0.7083, 0.5, 0.6667, 0.5, 0.7083, 0.6667, 0.75, 0.6667, 0.75, 0.8333, 0.7083, 0.8333, 0.7083, 0.8333, 0.75, 0.8333, 0.75, 1.0, 0.7083, 1.0, 0.7083, -1.11e-16, 0.75, -1.11e-16, 0.75, 0.1667, 0.7083, 0.1667, 0.7083, 0.1667, 0.75, 0.1667, 0.75, 0.3333, 0.7083, 0.3333, 0.75, 0.6667, 0.7917, 0.6667, 0.7917, 0.8333, 0.75, 0.8333, 0.75, 0.8333, 0.7917, 0.8333, 0.7917, 1.0, 0.75, 1.0, 0.75, -1.11e-16, 0.7917, -1.11e-16, 0.7917, 0.1667, 0.75, 0.1667, 0.75, 0.1667, 0.7917, 0.1667, 0.7917, 0.3333, 0.75, 0.3333, 0.7917, 0.5, 0.8333, 0.5, 0.8333, 0.6667, 0.7917, 0.6667, 0.7917, 0.6667, 0.8333, 0.6667, 0.8333, 0.8333, 0.7917, 0.8333, 0.7917, 0.8333, 0.8333, 0.8333, 0.8333, 1.0, 0.7917, 1.0, 0.7917, -1.11e-16, 0.8333, -1.11e-16, 0.8333, 0.1667, 0.7917, 0.1667, 0.7917, 0.1667, 0.8333, 0.1667, 0.8333, 0.3333, 0.7917, 0.3333, 0.7917, 0.3333, 0.8333, 0.3333, 0.8333, 0.5, 0.7917, 0.5, 0.8668, 0.9859, 0.8506, 0.8706, 0.8666, 0.8412, 0.8818, 0.9497, 0.7621, 0.9279, 0.7469, 0.8194, 0.7573, 0.7597, 0.7706, 0.8547, 0.7706, 0.8547, 0.7573, 0.7597, 0.7732, 0.7303, 0.7855, 0.8184, 1.0, 0.03626, 0.9891, 0.1243, 0.9728, 0.09482, 0.9845, 0.0, 0.7341, 0.1094, 0.7208, 0.2044, 0.7104, 0.1447, 0.7256, 0.03622, 0.7256, 0.03622, 0.7104, 0.1447, 0.6945, 0.1153, 0.7106, 0.0, 0.8506, 0.8706, 0.8405, 0.7208, 0.857, 0.7001, 0.8666, 0.8412, 0.7469, 0.8194, 0.7373, 0.6784, 0.7489, 0.6363, 0.7573, 0.7597, 0.7573, 0.7597, 0.7489, 0.6363, 0.7654, 0.6157, 0.7732, 0.7303, 0.9891, 0.1243, 0.9823, 0.2388, 0.9655, 0.2181, 0.9728, 0.09482, 0.7208, 0.2044, 0.7124, 0.3278, 0.7008, 0.2858, 0.7104, 0.1447, 0.7104, 0.1447, 0.7008, 0.2858, 0.6843, 0.2651, 0.6945, 0.1153, 0.8405, 0.7208, 0.837, 0.5466, 0.8537, 0.5362, 0.857, 0.7001, 0.7373, 0.6784, 0.7341, 0.5144, 0.746, 0.4929, 0.7489, 0.6363, 0.7124, 0.3278, 0.7096, 0.4712, 0.6976, 0.4497, 0.7008, 0.2858, 0.7008, 0.2858, 0.6976, 0.4497, 0.6809, 0.4393, 0.6843, 0.2651, 0.837, 0.5466, 0.8405, 0.3599, 0.857, 0.3605, 0.8537, 0.5362, 0.7341, 0.5144, 0.7373, 0.3387, 0.7489, 0.3391, 0.746, 0.4929, 0.7096, 0.4712, 0.7124, 0.625, 0.7008, 0.6254, 0.6976, 0.4497, 0.6976, 0.4497, 0.7008, 0.6254, 0.6843, 0.626, 0.6809, 0.4393, 0.8405, 0.3599, 0.8506, 0.1735, 0.8666, 0.185, 0.857, 0.3605, 0.7373, 0.3387, 0.7469, 0.1633, 0.7573, 0.1856, 0.7489, 0.3391, 0.7124, 0.625, 0.7208, 0.7785, 0.7104, 0.8008, 0.7008, 0.6254, 0.7008, 0.6254, 0.7104, 0.8008, 0.6945, 0.8124, 0.6843, 0.626, 0.8506, 0.1735, 0.8668, 0.0, 0.8818, 0.02177, 0.8666, 0.185, 0.7469, 0.1633, 0.7621, 0.0, 0.7706, 0.04276, 0.7573, 0.1856, 0.7208, 0.7785, 0.7341, 0.9213, 0.7256, 0.9641, 0.7104, 0.8008, 0.7104, 0.8008, 0.7256, 0.9641, 0.7106, 0.9859, 0.6945, 0.8124, 0.08333, 0.5, 0.125, 0.5, 0.125, 0.6667, 0.08333, 0.6667, 0.08333, 0.6667, 0.125, 0.6667, 0.125, 0.8333, 0.08333, 0.8333, 0.08333, 0.8333, 0.125, 0.8333, 0.125, 1.0, 0.08333, 1.0, 0.08333, -1.11e-16, 0.125, -1.11e-16, 0.125, 0.1667, 0.08333, 0.1667, 0.08333, 0.1667, 0.125, 0.1667, 0.125, 0.3333, 0.08333, 0.3333, 0.08333, 0.3333, 0.125, 0.3333, 0.125, 0.5, 0.08333, 0.5, 0.125, 0.5, 0.1667, 0.5, 0.1667, 0.6667, 0.125, 0.6667, 0.125, 0.6667, 0.1667, 0.6667, 0.1667, 0.8333, 0.125, 0.8333, 0.125, 0.8333, 0.1667, 0.8333, 0.1667, 1.0, 0.125, 1.0, 0.125, -1.11e-16, 0.1667, -1.11e-16, 0.1667, 0.1667, 0.125, 0.1667, 0.125, 0.1667, 0.1667, 0.1667, 0.1667, 0.3333, 0.125, 0.3333, 0.125, 0.3333, 0.1667, 0.3333, 0.1667, 0.5, 0.125, 0.5, 0.1667, 0.5, 0.2083, 0.5, 0.2083, 0.6667, 0.1667, 0.6667, 0.1667, 0.6667, 0.2083, 0.6667, 0.2083, 0.8333, 0.1667, 0.8333, 0.1667, 0.8333, 0.2083, 0.8333, 0.2083, 1.0, 0.1667, 1.0, 0.1667, -1.11e-16, 0.2083, -1.11e-16, 0.2083, 0.1667, 0.1667, 0.1667, 0.1667, 0.1667, 0.2083, 0.1667, 0.2083, 0.3333, 0.1667, 0.3333, 0.1667, 0.3333, 0.2083, 0.3333, 0.2083, 0.5, 0.1667, 0.5, 0.2083, 0.6667, 0.25, 0.6667, 0.25, 0.8333, 0.2083, 0.8333, 0.2083, 0.8333, 0.25, 0.8333, 0.25, 1.0, 0.2083, 1.0, 0.2083, -1.11e-16, 0.25, -1.11e-16, 0.25, 0.1667, 0.2083, 0.1667, 0.2083, 0.1667, 0.25, 0.1667, 0.25, 0.3333, 0.2083, 0.3333, 0.25, 0.6667, 0.2917, 0.6667, 0.2917, 0.8333, 0.25, 0.8333, 0.25, 0.8333, 0.2917, 0.8333, 0.2917, 1.0, 0.25, 1.0, 0.25, -1.11e-16, 0.2917, -1.11e-16, 0.2917, 0.1667, 0.25, 0.1667, 0.25, 0.1667, 0.2917, 0.1667, 0.2917, 0.3333, 0.25, 0.3333, 0.2917, 0.5, 0.3333, 0.5, 0.3333, 0.6667, 0.2917, 0.6667, 0.2917, 0.6667, 0.3333, 0.6667, 0.3333, 0.8333, 0.2917, 0.8333, 0.2917, 0.8333, 0.3333, 0.8333, 0.3333, 1.0, 0.2917, 1.0, 0.2917, -1.11e-16, 0.3333, -1.11e-16, 0.3333, 0.1667, 0.2917, 0.1667, 0.2917, 0.1667, 0.3333, 0.1667, 0.3333, 0.3333, 0.2917, 0.3333, 0.2917, 0.3333, 0.3333, 0.3333, 0.3333, 0.5, 0.2917, 0.5, 0.3333, 0.5, 0.375, 0.5, 0.375, 0.6667, 0.3333, 0.6667, 0.3333, 0.6667, 0.375, 0.6667, 0.375, 0.8333, 0.3333, 0.8333, 0.3333, 0.8333, 0.375, 0.8333, 0.375, 1.0, 0.3333, 1.0, 0.3333, -1.11e-16, 0.375, -1.11e-16, 0.375, 0.1667, 0.3333, 0.1667, 0.3333, 0.1667, 0.375, 0.1667, 0.375, 0.3333, 0.3333, 0.3333, 0.3333, 0.3333, 0.375, 0.3333, 0.375, 0.5, 0.3333, 0.5, 0.375, 0.5, 0.4167, 0.5, 0.4167, 0.6667, 0.375, 0.6667, 0.375, 0.6667, 0.4167, 0.6667, 0.4167, 0.8333, 0.375, 0.8333, 0.375, 0.8333, 0.4167, 0.8333, 0.4167, 1.0, 0.375, 1.0, 0.375, -1.11e-16, 0.4167, -1.11e-16, 0.4167, 0.1667, 0.375, 0.1667, 0.375, 0.1667, 0.4167, 0.1667, 0.4167, 0.3333, 0.375, 0.3333, 0.375, 0.3333, 0.4167, 0.3333, 0.4167, 0.5, 0.375, 0.5, 0.6574, 0.9859, 0.6413, 0.8124, 0.6572, 0.8008, 0.6724, 0.9641, 0.6724, 0.9641, 0.6572, 0.8008, 0.6675, 0.7785, 0.6809, 0.9213, 0.822, 0.04276, 0.8087, 0.1856, 0.7984, 0.1633, 0.8136, 0.0, 0.9234, 0.02172, 0.9101, 0.1851, 0.8938, 0.1736, 0.908, 0.0, 0.6413, 0.8124, 0.6311, 0.626, 0.6476, 0.6254, 0.6572, 0.8008, 0.6572, 0.8008, 0.6476, 0.6254, 0.6592, 0.625, 0.6675, 0.7785, 0.8087, 0.1856, 0.8004, 0.3391, 0.7888, 0.3387, 0.7984, 0.1633, 0.9101, 0.1851, 0.9017, 0.3606, 0.8848, 0.3601, 0.8938, 0.1736, 0.5, 0.5, 0.5417, 0.5, 0.5417, 0.6667, 0.5, 0.6667, 0.5, 0.6667, 0.5417, 0.6667, 0.5417, 0.8333, 0.5, 0.8333, 0.5, 0.8333, 0.5417, 0.8333, 0.5417, 1.0, 0.5, 1.0, 0.5, -1.11e-16, 0.5417, -1.11e-16, 0.5417, 0.1667, 0.5, 0.1667, 0.5, 0.1667, 0.5417, 0.1667, 0.5417, 0.3333, 0.5, 0.3333, 0.5, 0.3333, 0.5417, 0.3333, 0.5417, 0.5, 0.5, 0.5, 0.5417, 0.6667, 0.5833, 0.6667, 0.5833, 0.8333, 0.5417, 0.8333, 0.5417, 0.8333, 0.5833, 0.8333, 0.5833, 1.0, 0.5417, 1.0, 0.5417, -1.11e-16, 0.5833, -1.11e-16, 0.5833, 0.1667, 0.5417, 0.1667, 0.5417, 0.1667, 0.5833, 0.1667, 0.5833, 0.3333, 0.5417, 0.3333, 0.5833, 0.8333, 0.625, 0.8333, 0.625, 1.0, 0.5833, 1.0, 0.5833, -1.11e-16, 0.625, -1.11e-16, 0.625, 0.1667, 0.5833, 0.1667, 0.625, 0.5, 0.6667, 0.5, 0.6667, 0.6667, 0.625, 0.6667, 0.625, 0.6667, 0.6667, 0.6667, 0.6667, 0.8333, 0.625, 0.8333, 0.625, 0.8333, 0.6667, 0.8333, 0.6667, 1.0, 0.625, 1.0, 0.625, -1.11e-16, 0.6667, -1.11e-16, 0.6667, 0.1667, 0.625, 0.1667, 0.625, 0.1667, 0.6667, 0.1667, 0.6667, 0.3333, 0.625, 0.3333, 0.625, 0.3333, 0.6667, 0.3333, 0.6667, 0.5, 0.625, 0.5, 0.6667, 0.5, 0.7083, 0.5, 0.7083, 0.6667, 0.6667, 0.6667, 0.6667, 0.6667, 0.7083, 0.6667, 0.7083, 0.8333, 0.6667, 0.8333, 0.6667, 0.8333, 0.7083, 0.8333, 0.7083, 1.0, 0.6667, 1.0, 0.6667, -1.11e-16, 0.7083, -1.11e-16, 0.7083, 0.1667, 0.6667, 0.1667, 0.6667, 0.1667, 0.7083, 0.1667, 0.7083, 0.3333, 0.6667, 0.3333, 0.6667, 0.3333, 0.7083, 0.3333, 0.7083, 0.5, 0.6667, 0.5, 0.7083, 0.5, 0.75, 0.5, 0.75, 0.6667, 0.7083, 0.6667, 0.7083, 0.6667, 0.75, 0.6667, 0.75, 0.8333, 0.7083, 0.8333, 0.7083, 0.1667, 0.75, 0.1667, 0.75, 0.3333, 0.7083, 0.3333, 0.7083, 0.3333, 0.75, 0.3333, 0.75, 0.5, 0.7083, 0.5, 0.75, 0.5, 0.7917, 0.5, 0.7917, 0.6667, 0.75, 0.6667, 0.75, 0.6667, 0.7917, 0.6667, 0.7917, 0.8333, 0.75, 0.8333, 0.75, 0.1667, 0.7917, 0.1667, 0.7917, 0.3333, 0.75, 0.3333, 0.75, 0.3333, 0.7917, 0.3333, 0.7917, 0.5, 0.75, 0.5, 0.7917, 0.5, 0.8333, 0.5, 0.8333, 0.6667, 0.7917, 0.6667, 0.7917, 0.6667, 0.8333, 0.6667, 0.8333, 0.8333, 0.7917, 0.8333, 0.7917, 0.8333, 0.8333, 0.8333, 0.8333, 1.0, 0.7917, 1.0, 0.7917, -1.11e-16, 0.8333, -1.11e-16, 0.8333, 0.1667, 0.7917, 0.1667, 0.7917, 0.1667, 0.8333, 0.1667, 0.8333, 0.3333, 0.7917, 0.3333, 0.7917, 0.3333, 0.8333, 0.3333, 0.8333, 0.5, 0.7917, 0.5, 0.8333, 0.5, 0.875, 0.5, 0.875, 0.6667, 0.8333, 0.6667, 0.8333, 0.6667, 0.875, 0.6667, 0.875, 0.8333, 0.8333, 0.8333, 0.8333, 0.8333, 0.875, 0.8333, 0.875, 1.0, 0.8333, 1.0, 0.8333, -1.11e-16, 0.875, -1.11e-16, 0.875, 0.1667, 0.8333, 0.1667, 0.8333, 0.1667, 0.875, 0.1667, 0.875, 0.3333, 0.8333, 0.3333, 0.8333, 0.3333, 0.875, 0.3333, 0.875, 0.5, 0.8333, 0.5, 0.875, 0.8333, 0.9167, 0.8333, 0.9167, 1.0, 0.875, 1.0, 0.875, -1.11e-16, 0.9167, -1.11e-16, 0.9167, 0.1667, 0.875, 0.1667, 0.9167, 0.6667, 0.9583, 0.6667, 0.9583, 0.8333, 0.9167, 0.8333, 0.9167, 0.8333, 0.9583, 0.8333, 0.9583, 1.0, 0.9167, 1.0, 0.9167, -1.11e-16, 0.9583, -1.11e-16, 0.9583, 0.1667, 0.9167, 0.1667, 0.9167, 0.1667, 0.9583, 0.1667, 0.9583, 0.3333, 0.9167, 0.3333, 0.9583, 0.5, 1.0, 0.5, 1.0, 0.6667, 0.9583, 0.6667, 0.9583, 0.6667, 1.0, 0.6667, 1.0, 0.8333, 0.9583, 0.8333, 0.9583, 0.8333, 1.0, 0.8333, 1.0, 1.0, 0.9583, 1.0, 0.9583, -1.11e-16, 1.0, -1.11e-16, 1.0, 0.1667, 0.9583, 0.1667, 0.9583, 0.1667, 1.0, 0.1667, 1.0, 0.3333, 0.9583, 0.3333, 0.9583, 0.3333, 1.0, 0.3333, 1.0, 0.5, 0.9583, 0.5, -4.441e-16, 0.5, 0.04167, 0.5, 0.04167, 0.6667, -4.441e-16, 0.6667, -4.441e-16, 0.6667, 0.04167, 0.6667, 0.04167, 0.8333, -4.441e-16, 0.8333, -4.441e-16, 0.8333, 0.04167, 0.8333, 0.04167, 1.0, -4.441e-16, 1.0, -4.441e-16, -1.11e-16, 0.04167, -1.11e-16, 0.04167, 0.1667, -4.441e-16, 0.1667, -4.441e-16, 0.1667, 0.04167, 0.1667, 0.04167, 0.3333, -4.441e-16, 0.3333, -4.441e-16, 0.3333, 0.04167, 0.3333, 0.04167, 0.5, -4.441e-16, 0.5, 0.04167, 0.6667, 0.08333, 0.6667, 0.08333, 0.8333, 0.04167, 0.8333, 0.04167, 0.8333, 0.08333, 0.8333, 0.08333, 1.0, 0.04167, 1.0, 0.04167, -1.11e-16, 0.08333, -1.11e-16, 0.08333, 0.1667, 0.04167, 0.1667, 0.04167, 0.1667, 0.08333, 0.1667, 0.08333, 0.3333, 0.04167, 0.3333, 0.08333, 0.8333, 0.125, 0.8333, 0.125, 1.0, 0.08333, 1.0, 0.08333, -1.11e-16, 0.125, -1.11e-16, 0.125, 0.1667, 0.08333, 0.1667, 0.125, 0.6667, 0.1667, 0.6667, 0.1667, 0.8333, 0.125, 0.8333, 0.125, 0.8333, 0.1667, 0.8333, 0.1667, 1.0, 0.125, 1.0, 0.125, -1.11e-16, 0.1667, -1.11e-16, 0.1667, 0.1667, 0.125, 0.1667, 0.125, 0.1667, 0.1667, 0.1667, 0.1667, 0.3333, 0.125, 0.3333, 0.1667, 0.8333, 0.2083, 0.8333, 0.2083, 1.0, 0.1667, 1.0, 0.1667, -1.11e-16, 0.2083, -1.11e-16, 0.2083, 0.1667, 0.1667, 0.1667, 0.2917, 0.8333, 0.3333, 0.8333, 0.3333, 1.0, 0.2917, 1.0, 0.2917, -1.11e-16, 0.3333, -1.11e-16, 0.3333, 0.1667, 0.2917, 0.1667, 0.3333, 0.6667, 0.375, 0.6667, 0.375, 0.8333, 0.3333, 0.8333, 0.3333, 0.8333, 0.375, 0.8333, 0.375, 1.0, 0.3333, 1.0, 0.3333, -1.11e-16, 0.375, -1.11e-16, 0.375, 0.1667, 0.3333, 0.1667, 0.3333, 0.1667, 0.375, 0.1667, 0.375, 0.3333, 0.3333, 0.3333, 0.375, 0.8333, 0.4167, 0.8333, 0.4167, 1.0, 0.375, 1.0, 0.375, -1.11e-16, 0.4167, -1.11e-16, 0.4167, 0.1667, 0.375, 0.1667, 0.4167, 0.6667, 0.4583, 0.6667, 0.4583, 0.8333, 0.4167, 0.8333, 0.4167, 0.8333, 0.4583, 0.8333, 0.4583, 1.0, 0.4167, 1.0, 0.4167, -1.11e-16, 0.4583, -1.11e-16, 0.4583, 0.1667, 0.4167, 0.1667, 0.4167, 0.1667, 0.4583, 0.1667, 0.4583, 0.3333, 0.4167, 0.3333, 0.4583, 0.5, 0.5, 0.5, 0.5, 0.6667, 0.4583, 0.6667, 0.4583, 0.6667, 0.5, 0.6667, 0.5, 0.8333, 0.4583, 0.8333, 0.4583, 0.8333, 0.5, 0.8333, 0.5, 1.0, 0.4583, 1.0, 0.4583, -1.11e-16, 0.5, -1.11e-16, 0.5, 0.1667, 0.4583, 0.1667, 0.4583, 0.1667, 0.5, 0.1667, 0.5, 0.3333, 0.4583, 0.3333, 0.4583, 0.3333, 0.5, 0.3333, 0.5, 0.5, 0.4583, 0.5, 0.5, 0.2758, 0.5992, 0.2758, 0.5992, 0.4742, 0.5, 0.4742, 0.1508, 0.7242, 0.1508, 0.75, 0.125, 0.7242, 0.5992, 0.9742, 0.625, 0.9742, 0.5992, 1.0, 0.1508, 0.5258, 0.125, 0.5258, 0.1508, 0.5, 0.625, 0.2758, 0.625, 0.2758, 0.5992, 0.25, 0.3492, 0.7242, 0.375, 0.7242, 0.3492, 0.75, 0.625, 0.7758, 0.625, 0.7758, 0.5992, 0.75, 0.3492, 0.5258, 0.3492, 0.5, 0.375, 0.5258, 0.625, 0.5258, 0.625, 0.5258, 0.5992, 0.5, 0.1508, 0.5258, 0.1508, 0.7242, 0.125, 0.7242, 0.125, 0.5258, 0.625, 0.02584, 0.625, 0.2242, 0.5992, 0.2242, 0.5992, 0.02584, 0.5, 0.2758, 0.4008, 0.2758, 0.4008, 0.2242, 0.5, 0.2242, 0.3492, 0.5258, 0.1508, 0.5258, 0.1508, 0.5, 0.3492, 0.5, 0.625, 0.2758, 0.625, 0.4742, 0.5992, 0.4742, 0.5992, 0.2758, 0.5, 0.5258, 0.4008, 0.5258, 0.4008, 0.4742, 0.5, 0.4742, 0.3492, 0.7242, 0.3492, 0.5258, 0.4008, 0.5258, 0.4008, 0.7242, 0.6508, 0.5258, 0.6508, 0.7242, 0.5992, 0.7242, 0.5992, 0.5258, 0.1508, 0.7242, 0.3492, 0.7242, 0.3492, 0.75, 0.1508, 0.75, 0.625, 0.7758, 0.625, 0.9742, 0.5992, 0.9742, 0.5992, 0.7758, 0.1508, 0.5258, 0.3492, 0.5258, 0.3492, 0.7242, 0.1508, 0.7242, 0.4272, 0.0, 0.4272, 0.02584, 0.4008, 0.02584, 0.4008, 0.0, 0.5728, 0.02584, 0.5728, 0.0, 0.5992, 0.0, 0.5992, 0.02584, 0.4272, 0.7242, 0.4272, 0.7758, 0.4008, 0.7758, 0.4008, 0.7242, 0.5728, 0.7758, 0.5728, 0.7242, 0.5992, 0.7242, 0.5992, 0.7758, 0.4272, 0.02584, 0.4272, 0.1978, 0.4008, 0.2242, 0.4008, 0.02584, 0.5728, 0.1978, 0.5728, 0.02584, 0.5992, 0.02584, 0.5992, 0.2242, 0.5, 0.1978, 0.5728, 0.1978, 0.5992, 0.2242, 0.5, 0.2242, 0.5, 0.5522, 0.4272, 0.5522, 0.4008, 0.5258, 0.5, 0.5258, 0.4272, 0.5522, 0.4272, 0.7242, 0.4008, 0.7242, 0.4008, 0.5258, 0.5728, 0.7242, 0.5728, 0.5522, 0.5992, 0.5258, 0.5992, 0.7242, 0.4272, 0.7758, 0.4272, 0.9742, 0.4008, 0.9742, 0.4008, 0.7758, 0.5728, 0.9742, 0.5728, 0.7758, 0.5992, 0.7758, 0.5992, 0.9742, 0.831, 0.706, 0.831, 0.544, 0.8492, 0.5258, 0.8492, 0.7242, 0.831, 0.544, 0.669, 0.544, 0.6508, 0.5258, 0.8492, 0.5258, 0.669, 0.544, 0.669, 0.706, 0.6508, 0.7242, 0.6508, 0.5258, 0.669, 0.706, 0.831, 0.706, 0.8492, 0.7242, 0.6508, 0.7242, 0.4454, 0.0, 0.4454, 0.02584, 0.4272, 0.02584, 0.4272, 0.0, 0.5546, 0.02584, 0.5546, 0.0, 0.5728, 0.0, 0.5728, 0.02584, 0.4454, 0.7242, 0.4454, 0.7758, 0.4272, 0.7758, 0.4272, 0.7242, 0.5546, 0.7758, 0.5546, 0.7242, 0.5728, 0.7242, 0.5728, 0.7758, 0.4454, 0.02584, 0.4454, 0.1796, 0.4272, 0.1978, 0.4272, 0.02584, 0.5546, 0.1796, 0.5546, 0.02584, 0.5728, 0.02584, 0.5728, 0.1978, 0.5, 0.1796, 0.5546, 0.1796, 0.5728, 0.1978, 0.5, 0.1978, 0.5, 0.5704, 0.4454, 0.5704, 0.4272, 0.5522, 0.5, 0.5522, 0.4454, 0.5704, 0.4454, 0.7242, 0.4272, 0.7242, 0.4272, 0.5522, 0.5546, 0.7242, 0.5546, 0.5704, 0.5728, 0.5522, 0.5728, 0.7242, 0.4454, 0.7758, 0.4454, 0.9742, 0.4272, 0.9742, 0.4272, 0.7758, 0.5546, 0.9742, 0.5546, 0.7758, 0.5728, 0.7758, 0.5728, 0.9742, 0.5546, 0.5704, 0.5, 0.5704, 0.5, 0.5522, 0.5728, 0.5522, 0.4454, 0.1796, 0.5, 0.1796, 0.5, 0.1978, 0.4272, 0.1978, 0.5728, 0.5522, 0.5, 0.5522, 0.5, 0.5258, 0.5992, 0.5258, 0.4272, 0.1978, 0.5, 0.1978, 0.5, 0.2242, 0.4008, 0.2242, 0.5992, 0.5258, 0.5, 0.5258, 0.5, 0.4742, 0.5992, 0.4742, 0.5992, 0.2758, 0.5, 0.2758, 0.5, 0.2242, 0.5992, 0.2242, 0.4008, 0.2758, 0.5, 0.2758, 0.5, 0.4742, 0.4008, 0.4742, 0.5, 0.2758, 0.5, 0.4742, 0.5992, 0.4742, 0.5992, 0.2758, 0.1508, 0.7242, 0.125, 0.7242, 0.1508, 0.75, 0.5992, 0.9742, 0.5992, 1.0, 0.625, 0.9742, 0.1508, 0.5258, 0.1508, 0.5, 0.125, 0.5258, 0.625, 0.2758, 0.5992, 0.25, 0.625, 0.2758, 0.3492, 0.7242, 0.3492, 0.75, 0.375, 0.7242, 0.625, 0.7758, 0.5992, 0.75, 0.625, 0.7758, 0.3492, 0.5258, 0.375, 0.5258, 0.3492, 0.5, 0.625, 0.5258, 0.5992, 0.5, 0.625, 0.5258, 0.1508, 0.5258, 0.125, 0.5258, 0.125, 0.7242, 0.1508, 0.7242, 0.625, 0.02584, 0.5992, 0.02584, 0.5992, 0.2242, 0.625, 0.2242, 0.5, 0.2758, 0.5, 0.2242, 0.4008, 0.2242, 0.4008, 0.2758, 0.3492, 0.5258, 0.3492, 0.5, 0.1508, 0.5, 0.1508, 0.5258, 0.625, 0.2758, 0.5992, 0.2758, 0.5992, 0.4742, 0.625, 0.4742, 0.5, 0.5258, 0.5, 0.4742, 0.4008, 0.4742, 0.4008, 0.5258, 0.3492, 0.7242, 0.4008, 0.7242, 0.4008, 0.5258, 0.3492, 0.5258, 0.6508, 0.5258, 0.5992, 0.5258, 0.5992, 0.7242, 0.6508, 0.7242, 0.1508, 0.7242, 0.1508, 0.75, 0.3492, 0.75, 0.3492, 0.7242, 0.625, 0.7758, 0.5992, 0.7758, 0.5992, 0.9742, 0.625, 0.9742, 0.4272, 0.0, 0.4008, 0.0, 0.4008, 0.02584, 0.4272, 0.02584, 0.5728, 0.02584, 0.5992, 0.02584, 0.5992, 0.0, 0.5728, 0.0, 0.4272, 0.7242, 0.4008, 0.7242, 0.4008, 0.7758, 0.4272, 0.7758, 0.5728, 0.7758, 0.5992, 0.7758, 0.5992, 0.7242, 0.5728, 0.7242, 0.4272, 0.02584, 0.4008, 0.02584, 0.4008, 0.2242, 0.4272, 0.1978, 0.5728, 0.1978, 0.5992, 0.2242, 0.5992, 0.02584, 0.5728, 0.02584, 0.4272, 0.5522, 0.4008, 0.5258, 0.4008, 0.7242, 0.4272, 0.7242, 0.5728, 0.7242, 0.5992, 0.7242, 0.5992, 0.5258, 0.5728, 0.5522, 0.4272, 0.7758, 0.4008, 0.7758, 0.4008, 0.9742, 0.4272, 0.9742, 0.5728, 0.9742, 0.5992, 0.9742, 0.5992, 0.7758, 0.5728, 0.7758, 0.831, 0.706, 0.8492, 0.7242, 0.8492, 0.5258, 0.831, 0.544, 0.831, 0.544, 0.8492, 0.5258, 0.6508, 0.5258, 0.669, 0.544, 0.669, 0.544, 0.6508, 0.5258, 0.6508, 0.7242, 0.669, 0.706, 0.669, 0.706, 0.6508, 0.7242, 0.8492, 0.7242, 0.831, 0.706, 0.4454, 0.0, 0.4272, 0.0, 0.4272, 0.02584, 0.4454, 0.02584, 0.5546, 0.02584, 0.5728, 0.02584, 0.5728, 0.0, 0.5546, 0.0, 0.4454, 0.7242, 0.4272, 0.7242, 0.4272, 0.7758, 0.4454, 0.7758, 0.5546, 0.7758, 0.5728, 0.7758, 0.5728, 0.7242, 0.5546, 0.7242, 0.5, 0.1796, 0.5, 0.1978, 0.5728, 0.1978, 0.5546, 0.1796, 0.5, 0.5704, 0.5, 0.5522, 0.4272, 0.5522, 0.4454, 0.5704, 0.4454, 0.7758, 0.4272, 0.7758, 0.4272, 0.9742, 0.4454, 0.9742, 0.5546, 0.9742, 0.5728, 0.9742, 0.5728, 0.7758, 0.5546, 0.7758, 0.5546, 0.5704, 0.5728, 0.5522, 0.5, 0.5522, 0.5, 0.5704, 0.4454, 0.1796, 0.4272, 0.1978, 0.5, 0.1978, 0.5, 0.1796, 0.5992, 0.5258, 0.5992, 0.4742, 0.5, 0.4742, 0.5, 0.5258, 0.5992, 0.2758, 0.5992, 0.2242, 0.5, 0.2242, 0.5, 0.2758, 0.4008, 0.2758, 0.4008, 0.4742, 0.5, 0.4742, 0.5, 0.2758, 0.831, 0.544, 0.831, 0.706, 0.831, 0.706, 0.831, 0.544, 0.669, 0.544, 0.831, 0.544, 0.831, 0.544, 0.669, 0.544, 0.669, 0.706, 0.669, 0.544, 0.669, 0.544, 0.669, 0.706, 0.831, 0.706, 0.669, 0.706, 0.669, 0.706, 0.831, 0.706, 0.4454, 0.02584, 0.4454, 0.0, 0.4454, 0.0, 0.4454, 0.02584, 0.5546, 0.0, 0.5546, 0.02584, 0.5546, 0.02584, 0.5546, 0.0, 0.4454, 0.7758, 0.4454, 0.7242, 0.4454, 0.7242, 0.4454, 0.7758, 0.5546, 0.7242, 0.5546, 0.7758, 0.5546, 0.7758, 0.5546, 0.7242, 0.5546, 0.1796, 0.5, 0.1796, 0.5, 0.1796, 0.5546, 0.1796, 0.4454, 0.5704, 0.5, 0.5704, 0.5, 0.5704, 0.4454, 0.5704, 0.4454, 0.9742, 0.4454, 0.7758, 0.4454, 0.7758, 0.4454, 0.9742, 0.5546, 0.7758, 0.5546, 0.9742, 0.5546, 0.9742, 0.5546, 0.7758, 0.5, 0.1796, 0.4454, 0.1796, 0.4454, 0.1796, 0.5, 0.1796, 0.5, 0.5704, 0.5546, 0.5704, 0.5546, 0.5704, 0.5, 0.5704, 0.3046, 0.1132, 0.3046, 0.3473, 0.284, 0.3473, 0.284, 0.1132, 0.284, 0.1132, 0.284, 0.3473, 0.2619, 0.3473, 0.2619, 0.1132, 0.2619, 0.1132, 0.2619, 0.3473, 0.2389, 0.3473, 0.2389, 0.1132, 0.2389, 0.1132, 0.2389, 0.3473, 0.2162, 0.3473, 0.2162, 0.1132, 0.2162, 0.1132, 0.2162, 0.3473, 0.1945, 0.3473, 0.1945, 0.1132, 0.1945, 0.1132, 0.1945, 0.3473, 0.1747, 0.3473, 0.1747, 0.1132, 0.1747, 0.1132, 0.1747, 0.3473, 0.1575, 0.3473, 0.1575, 0.1132, 0.6276, 0.1132, 0.6276, 0.3473, 0.6122, 0.3473, 0.6122, 0.1132, 0.6122, 0.1132, 0.6122, 0.3473, 0.5937, 0.3473, 0.5937, 0.1132, 0.5937, 0.1132, 0.5937, 0.3473, 0.5729, 0.3473, 0.5729, 0.1132, 0.5729, 0.1132, 0.5729, 0.3473, 0.5506, 0.3473, 0.5506, 0.1132, 0.5506, 0.1132, 0.5506, 0.3473, 0.5277, 0.3473, 0.5277, 0.1132, 0.5277, 0.1132, 0.5277, 0.3473, 0.505, 0.3473, 0.505, 0.1132, 0.505, 0.1132, 0.505, 0.3473, 0.4834, 0.3473, 0.4834, 0.1132, 0.1472, 0.1132, 0.1472, 0.3473, 0.1266, 0.3473, 0.1266, 0.1132, 0.1266, 0.1132, 0.1266, 0.3473, 0.1044, 0.3473, 0.1044, 0.1132, 0.1044, 0.1132, 0.1044, 0.3473, 0.08149, 0.3473, 0.08149, 0.1132, 0.08149, 0.1132, 0.08149, 0.3473, 0.05875, 0.3473, 0.05875, 0.1132, 0.05875, 0.1132, 0.05875, 0.3473, 0.03704, 0.3473, 0.03704, 0.1132, 0.03704, 0.1132, 0.03704, 0.3473, 0.01721, 0.3473, 0.01721, 0.1132, 0.01721, 0.1132, 0.01721, 0.3473, 0.0, 0.3473, 0.0, 0.1132, 0.4724, 0.1132, 0.4724, 0.3473, 0.4552, 0.3473, 0.4552, 0.1132, 0.4552, 0.1132, 0.4552, 0.3473, 0.4353, 0.3473, 0.4353, 0.1132, 0.4353, 0.1132, 0.4353, 0.3473, 0.4136, 0.3473, 0.4136, 0.1132, 0.4136, 0.1132, 0.4136, 0.3473, 0.3909, 0.3473, 0.3909, 0.1132, 0.3909, 0.1132, 0.3909, 0.3473, 0.368, 0.3473, 0.368, 0.1132, 0.368, 0.1132, 0.368, 0.3473, 0.3458, 0.3473, 0.3458, 0.1132, 0.2162, 0.3473, 0.2389, 0.3473, 0.2397, 0.4605, 0.2212, 0.4605, 0.3458, 0.1132, 0.3458, 0.3473, 0.3252, 0.3473, 0.3252, 0.1132, 0.5277, 0.1132, 0.505, 0.1132, 0.5103, 0.0, 0.5288, 0.0, 0.1689, 0.6162, 0.1557, 0.6294, 0.1401, 0.6398, 0.1228, 0.647, 0.1044, 0.6507, 0.0857, 0.6507, 0.06733, 0.647, 0.05003, 0.6398, 0.03446, 0.6294, 0.02122, 0.6162, 0.01082, 0.6006, 0.003653, 0.5833, 0.0, 0.565, 0.0, 0.5462, 0.003653, 0.5279, 0.01082, 0.5106, 0.02122, 0.495, 0.03446, 0.4818, 0.05003, 0.4714, 0.06733, 0.4642, 0.0857, 0.4605, 0.1044, 0.4605, 0.1228, 0.4642, 0.1401, 0.4714, 0.1557, 0.4818, 0.1689, 0.495, 0.1793, 0.5106, 0.1865, 0.5279, 0.1901, 0.5462, 0.1901, 0.565, 0.1865, 0.5833, 0.1793, 0.6006, 0.2009, 0.6006, 0.1938, 0.5833, 0.1901, 0.565, 0.1901, 0.5462, 0.1938, 0.5279, 0.2009, 0.5106, 0.2114, 0.495, 0.2246, 0.4818, 0.2402, 0.4714, 0.2575, 0.4642, 0.2758, 0.4605, 0.2946, 0.4605, 0.3129, 0.4642, 0.3302, 0.4714, 0.3458, 0.4818, 0.359, 0.495, 0.3694, 0.5106, 0.3766, 0.5279, 0.3803, 0.5462, 0.3803, 0.565, 0.3766, 0.5833, 0.3694, 0.6006, 0.359, 0.6162, 0.3458, 0.6294, 0.3302, 0.6398, 0.3129, 0.647, 0.2946, 0.6507, 0.2758, 0.6507, 0.2575, 0.647, 0.2402, 0.6398, 0.2246, 0.6294, 0.2114, 0.6162, 0.03704, 0.1132, 0.01721, 0.1132, 0.0298, 0.0, 0.04599, 0.0, 0.505, 0.3473, 0.5277, 0.3473, 0.5288, 0.4605, 0.5103, 0.4605, 0.01721, 0.3473, 0.03704, 0.3473, 0.04599, 0.4605, 0.0298, 0.4605, 0.2162, 0.1132, 0.1945, 0.1132, 0.2034, 0.0, 0.2212, 0.0, 0.505, 0.1132, 0.4834, 0.1132, 0.4927, 0.0, 0.5103, 0.0, 0.1945, 0.3473, 0.2162, 0.3473, 0.2212, 0.4605, 0.2034, 0.4605, 0.01721, 0.1132, 0.0, 0.1132, 0.01576, 0.0, 0.0298, 0.0, 0.4834, 0.3473, 0.505, 0.3473, 0.5103, 0.4605, 0.4927, 0.4605, 0.0, 0.3473, 0.01721, 0.3473, 0.0298, 0.4605, 0.01576, 0.4605, 0.1945, 0.1132, 0.1747, 0.1132, 0.1873, 0.0, 0.2034, 0.0, 0.1747, 0.3473, 0.1945, 0.3473, 0.2034, 0.4605, 0.1873, 0.4605, 0.4724, 0.1132, 0.4552, 0.1132, 0.4426, 0.0, 0.4566, 0.0, 0.4552, 0.3473, 0.4724, 0.3473, 0.4566, 0.4605, 0.4426, 0.4605, 0.1747, 0.1132, 0.1575, 0.1132, 0.1732, 0.0, 0.1873, 0.0, 0.1575, 0.3473, 0.1747, 0.3473, 0.1873, 0.4605, 0.1732, 0.4605, 0.4552, 0.1132, 0.4353, 0.1132, 0.4264, 0.0, 0.4426, 0.0, 0.4353, 0.3473, 0.4552, 0.3473, 0.4426, 0.4605, 0.4264, 0.4605, 0.6276, 0.1132, 0.6122, 0.1132, 0.5978, 0.0, 0.6104, 0.0, 0.1472, 0.1132, 0.1266, 0.1132, 0.1191, 0.0, 0.1359, 0.0, 0.6122, 0.3473, 0.6276, 0.3473, 0.6104, 0.4605, 0.5978, 0.4605, 0.4353, 0.1132, 0.4136, 0.1132, 0.4087, 0.0, 0.4264, 0.0, 0.1266, 0.3473, 0.1472, 0.3473, 0.1359, 0.4605, 0.1191, 0.4605, 0.4136, 0.3473, 0.4353, 0.3473, 0.4264, 0.4605, 0.4087, 0.4605, 0.6122, 0.1132, 0.5937, 0.1132, 0.5827, 0.0, 0.5978, 0.0, 0.1266, 0.1132, 0.1044, 0.1132, 0.101, 0.0, 0.1191, 0.0, 0.5937, 0.3473, 0.6122, 0.3473, 0.5978, 0.4605, 0.5827, 0.4605, 0.4136, 0.1132, 0.3909, 0.1132, 0.3901, 0.0, 0.4087, 0.0, 0.1044, 0.3473, 0.1266, 0.3473, 0.1191, 0.4605, 0.101, 0.4605, 0.3046, 0.1132, 0.284, 0.1132, 0.2765, 0.0, 0.2933, 0.0, 0.3909, 0.3473, 0.4136, 0.3473, 0.4087, 0.4605, 0.3901, 0.4605, 0.5937, 0.1132, 0.5729, 0.1132, 0.5657, 0.0, 0.5827, 0.0, 0.284, 0.3473, 0.3046, 0.3473, 0.2933, 0.4605, 0.2765, 0.4605, 0.1044, 0.1132, 0.08149, 0.1132, 0.08226, 0.0, 0.101, 0.0, 0.5729, 0.3473, 0.5937, 0.3473, 0.5827, 0.4605, 0.5657, 0.4605, 0.3909, 0.1132, 0.368, 0.1132, 0.3714, 0.0, 0.3901, 0.0, 0.08149, 0.3473, 0.1044, 0.3473, 0.101, 0.4605, 0.08226, 0.4605, 0.284, 0.1132, 0.2619, 0.1132, 0.2584, 0.0, 0.2765, 0.0, 0.368, 0.3473, 0.3909, 0.3473, 0.3901, 0.4605, 0.3714, 0.4605, 0.5729, 0.1132, 0.5506, 0.1132, 0.5475, 0.0, 0.5657, 0.0, 0.2619, 0.3473, 0.284, 0.3473, 0.2765, 0.4605, 0.2584, 0.4605, 0.08149, 0.1132, 0.05875, 0.1132, 0.06371, 0.0, 0.08226, 0.0, 0.5506, 0.3473, 0.5729, 0.3473, 0.5657, 0.4605, 0.5475, 0.4605, 0.368, 0.1132, 0.3458, 0.1132, 0.3533, 0.0, 0.3714, 0.0, 0.05875, 0.3473, 0.08149, 0.3473, 0.08226, 0.4605, 0.06371, 0.4605, 0.2619, 0.1132, 0.2389, 0.1132, 0.2397, 0.0, 0.2584, 0.0, 0.3458, 0.3473, 0.368, 0.3473, 0.3714, 0.4605, 0.3533, 0.4605, 0.5506, 0.1132, 0.5277, 0.1132, 0.5288, 0.0, 0.5475, 0.0, 0.2389, 0.3473, 0.2619, 0.3473, 0.2584, 0.4605, 0.2397, 0.4605, 0.05875, 0.1132, 0.03704, 0.1132, 0.04599, 0.0, 0.06371, 0.0, 0.5277, 0.3473, 0.5506, 0.3473, 0.5475, 0.4605, 0.5288, 0.4605, 0.3458, 0.1132, 0.3252, 0.1132, 0.3365, 0.0, 0.3533, 0.0, 0.03704, 0.3473, 0.05875, 0.3473, 0.06371, 0.4605, 0.04599, 0.4605, 0.2389, 0.1132, 0.2162, 0.1132, 0.2212, 0.0, 0.2397, 0.0, 0.3252, 0.3473, 0.3458, 0.3473, 0.3533, 0.4605, 0.3365, 0.4605, 0.5, 0.1978, 0.5, 0.2242, 0.5728, 0.1978, 0.5, 0.2242, 0.5992, 0.2242, 0.5728, 0.1978, 0.5, 0.5522, 0.5, 0.5258, 0.4272, 0.5522, 0.5, 0.5258, 0.4008, 0.5258, 0.4272, 0.5522, 0.5728, 0.5522, 0.5992, 0.5258, 0.5, 0.5522, 0.5992, 0.5258, 0.5, 0.5258, 0.5, 0.5522, 0.4272, 0.1978, 0.4008, 0.2242, 0.5, 0.1978, 0.4008, 0.2242, 0.5, 0.2242, 0.5, 0.1978, 0.5833, 0.6615, 0.5833, 0.6667, 0.5417, 0.6667, 0.5417, 0.5, 0.5784, 0.5, 0.5784, 0.5, 0.5417, 0.5, 0.5417, 0.3333, 0.5833, 0.3333, 0.5833, 0.3385, 0.5989, 0.5, 0.625, 0.5, 0.625, 0.6667, 0.5854, 0.6667, 0.5835, 0.6667, 0.5833, 0.6667, 0.5833, 0.6615, 0.625, 0.6667, 0.625, 0.8333, 0.5833, 0.8333, 0.5833, 0.6667, 0.5835, 0.6667, 0.5842, 0.6744, 0.5854, 0.6667, 0.5833, 0.3333, 0.5833, 0.1667, 0.625, 0.1667, 0.625, 0.3333, 0.5865, 0.3333, 0.5846, 0.3211, 0.5835, 0.3333, 0.5833, 0.3333, 0.5835, 0.3333, 0.5833, 0.3385, 0.5865, 0.3333, 0.625, 0.3333, 0.625, 0.5, 0.5989, 0.5, 0.9165, 0.6667, 0.9167, 0.6615, 0.9167, 0.6667, 0.875, 0.6667, 0.875, 0.5, 0.9011, 0.5, 0.9146, 0.6667, 0.9165, 0.6667, 0.9167, 0.6667, 0.9167, 0.8333, 0.875, 0.8333, 0.875, 0.6667, 0.9146, 0.6667, 0.9158, 0.6744, 0.9135, 0.3333, 0.875, 0.3333, 0.875, 0.1667, 0.9167, 0.1667, 0.9167, 0.3333, 0.9165, 0.3333, 0.9154, 0.3211, 0.9167, 0.3333, 0.9167, 0.3385, 0.9165, 0.3333, 0.875, 0.3333, 0.9135, 0.3333, 0.9011, 0.5, 0.875, 0.5, 0.9583, 0.5, 0.9583, 0.6667, 0.9167, 0.6667, 0.9167, 0.6615, 0.9216, 0.5, 0.9167, 0.3333, 0.9583, 0.3333, 0.9583, 0.5, 0.9216, 0.5, 0.9167, 0.3385, 0.08333, 0.6615, 0.08333, 0.6667, 0.04167, 0.6667, 0.04167, 0.5, 0.07841, 0.5, 0.07841, 0.5, 0.04167, 0.5, 0.04167, 0.3333, 0.08333, 0.3333, 0.08333, 0.3385, 0.09894, 0.5, 0.125, 0.5, 0.125, 0.6667, 0.08543, 0.6667, 0.08353, 0.6667, 0.08333, 0.6667, 0.08333, 0.6615, 0.125, 0.6667, 0.125, 0.8333, 0.08333, 0.8333, 0.08333, 0.6667, 0.08353, 0.6667, 0.08419, 0.6744, 0.08543, 0.6667, 0.08333, 0.3333, 0.08333, 0.1667, 0.125, 0.1667, 0.125, 0.3333, 0.08653, 0.3333, 0.08456, 0.3211, 0.08353, 0.3333, 0.125, 0.3333, 0.125, 0.5, 0.09894, 0.5, 0.08653, 0.3333, 0.08353, 0.3333, 0.08333, 0.3385, 0.08333, 0.3333, 0.1667, 0.606, 0.1667, 0.6667, 0.125, 0.6667, 0.125, 0.5, 0.1582, 0.5, 0.1667, 0.3333, 0.1667, 0.394, 0.1582, 0.5, 0.125, 0.5, 0.125, 0.3333, 0.1667, 0.6667, 0.1667, 0.606, 0.1749, 0.6667, 0.2083, 0.7774, 0.2083, 0.8333, 0.1667, 0.8333, 0.1667, 0.6667, 0.1749, 0.6667, 0.1667, 0.3333, 0.1667, 0.1667, 0.2083, 0.1667, 0.2083, 0.2226, 0.1749, 0.3333, 0.1749, 0.3333, 0.1667, 0.394, 0.1667, 0.3333, 0.25, 0.819, 0.25, 0.8333, 0.2083, 0.8333, 0.2083, 0.7774, 0.25, 0.1667, 0.25, 0.181, 0.2083, 0.2226, 0.2083, 0.1667, 0.2917, 0.7774, 0.2917, 0.8333, 0.25, 0.8333, 0.25, 0.819, 0.25, 0.1667, 0.2917, 0.1667, 0.2917, 0.2226, 0.25, 0.181, 0.3333, 0.606, 0.3333, 0.6667, 0.3251, 0.6667, 0.3333, 0.6667, 0.3333, 0.8333, 0.2917, 0.8333, 0.2917, 0.7774, 0.3251, 0.6667, 0.2917, 0.1667, 0.3333, 0.1667, 0.3333, 0.3333, 0.3251, 0.3333, 0.2917, 0.2226, 0.3251, 0.3333, 0.3333, 0.3333, 0.3333, 0.394, 0.3418, 0.5, 0.375, 0.5, 0.375, 0.6667, 0.3333, 0.6667, 0.3333, 0.606, 0.3333, 0.394, 0.3333, 0.3333, 0.375, 0.3333, 0.375, 0.5, 0.3418, 0.5, 0.4146, 0.6667, 0.375, 0.6667, 0.375, 0.5, 0.4011, 0.5, 0.4167, 0.6667, 0.4165, 0.6667, 0.4167, 0.6615, 0.4165, 0.6667, 0.4167, 0.6667, 0.4167, 0.8333, 0.375, 0.8333, 0.375, 0.6667, 0.4146, 0.6667, 0.4158, 0.6744, 0.4167, 0.1667, 0.4167, 0.3333, 0.4165, 0.3333, 0.4154, 0.3211, 0.4135, 0.3333, 0.375, 0.3333, 0.375, 0.1667, 0.4165, 0.3333, 0.4167, 0.3333, 0.4167, 0.3385, 0.4011, 0.5, 0.375, 0.5, 0.375, 0.3333, 0.4135, 0.3333, 0.4583, 0.5, 0.4583, 0.6667, 0.4167, 0.6667, 0.4167, 0.6615, 0.4216, 0.5, 0.4167, 0.3385, 0.4167, 0.3333, 0.4583, 0.3333, 0.4583, 0.5, 0.4216, 0.5, 0.1945, 0.6383, 0.1508, 0.7242, 0.3492, 0.7242, 0.3492, 0.5258, 0.1508, 0.5258, 0.1945, 0.6117, 0.2209, 0.6117, 0.25, 0.6117, 0.2791, 0.6117, 0.3055, 0.6117, 0.3128, 0.6165, 0.3207, 0.625, 0.3128, 0.6335, 0.3055, 0.6383, 0.2791, 0.6383, 0.25, 0.6383, 0.2209, 0.6383, 0.1508, 0.5258, 0.1508, 0.7242, 0.1945, 0.6383, 0.1872, 0.6335, 0.1793, 0.625, 0.1872, 0.6165, 0.1945, 0.6117, 0.4444, 0.1159, 0.4454, 0.116, 0.4454, 0.02584, 0.4272, 0.02584, 0.4272, 0.1978, 0.4454, 0.1796, 0.4454, 0.1444, 0.4438, 0.1441, 0.4331, 0.1286, 0.5562, 0.1441, 0.5546, 0.1444, 0.5546, 0.1796, 0.5728, 0.1978, 0.5728, 0.02584, 0.5546, 0.02584, 0.5546, 0.116, 0.5556, 0.1159, 0.5669, 0.1286, 0.4454, 0.6056, 0.4454, 0.5704, 0.4272, 0.5522, 0.4272, 0.7242, 0.4454, 0.7242, 0.4454, 0.634, 0.4444, 0.6341, 0.4331, 0.6214, 0.4438, 0.6059, 0.5546, 0.634, 0.5546, 0.7242, 0.5728, 0.7242, 0.5728, 0.5522, 0.5546, 0.5704, 0.5546, 0.6056, 0.5562, 0.6059, 0.5669, 0.6214, 0.5556, 0.6341, 0.4454, 0.1444, 0.4454, 0.1796, 0.4454, 0.1796, 0.4454, 0.02584, 0.4454, 0.02584, 0.4454, 0.116, 0.4454, 0.1161, 0.4454, 0.1166, 0.4454, 0.1313, 0.4454, 0.1441, 0.4454, 0.1445, 0.5546, 0.116, 0.5546, 0.02584, 0.5546, 0.02584, 0.5546, 0.1796, 0.5546, 0.1796, 0.5546, 0.1444, 0.5546, 0.1445, 0.5546, 0.1441, 0.5546, 0.1313, 0.5546, 0.1166, 0.5546, 0.1161, 0.4454, 0.634, 0.4454, 0.7242, 0.4454, 0.7242, 0.4454, 0.5704, 0.4454, 0.5704, 0.4454, 0.6056, 0.4454, 0.6055, 0.4454, 0.6059, 0.4454, 0.6187, 0.4454, 0.6334, 0.4454, 0.6339, 0.5546, 0.5704, 0.5546, 0.5704, 0.5546, 0.7242, 0.5546, 0.7242, 0.5546, 0.634, 0.5546, 0.6339, 0.5546, 0.6334, 0.5546, 0.6187, 0.5546, 0.6059, 0.5546, 0.6055, 0.5546, 0.6056, 0.9316, 0.5153, 0.9263, 0.5155, 0.9234, 0.3618, 0.9322, 0.3672, 0.9243, 0.3985, 0.7983, 0.4562, 0.8062, 0.4875, 0.7975, 0.4929, 0.8004, 0.3391, 0.8056, 0.3393, 0.9234, 0.3618, 0.9263, 0.2183, 0.9428, 0.239, 0.9412, 0.3197, 0.9412, 0.3197, 0.9322, 0.3672, 0.8169, 0.6157, 0.8004, 0.6363, 0.7975, 0.4929, 0.8062, 0.4875, 0.8153, 0.535, 0.75, 0.6667, 0.7083, 0.6667, 0.7083, 0.5, 0.7405, 0.5, 0.75, 0.6531, 0.7405, 0.5, 0.7083, 0.5, 0.7083, 0.3333, 0.75, 0.3333, 0.75, 0.3469, 0.7405, 0.5, 0.7917, 0.5, 0.7917, 0.6667, 0.75, 0.6667, 0.75, 0.6531, 0.75, 0.6531, 0.7595, 0.5, 0.75, 0.3469, 0.75, 0.3333, 0.7917, 0.3333, 0.7917, 0.5, 0.7595, 0.5, 0.7595, 0.5, 0.75, 0.3469, 0.7638, 0.535, 0.7654, 0.6157, 0.7489, 0.6363, 0.746, 0.4929, 0.7547, 0.4875, 0.7638, 0.535, 0.9718, 0.367, 0.9629, 0.3615, 0.9655, 0.2181, 0.9823, 0.2388, 0.9809, 0.3195, 0.746, 0.4929, 0.7489, 0.3391, 0.7542, 0.3393, 0.7469, 0.4562, 0.7547, 0.4875, 0.9708, 0.5151, 0.9655, 0.5153, 0.9629, 0.3615, 0.9718, 0.367, 0.9637, 0.3982, 0.7542, 0.3393, 0.7489, 0.3391, 0.7573, 0.1856, 0.7655, 0.1916, 0.7554, 0.2222, 0.9813, 0.6628, 0.9728, 0.6688, 0.9655, 0.5153, 0.9708, 0.5151, 0.9712, 0.6322, 0.7655, 0.1916, 0.7573, 0.1856, 0.7706, 0.04276, 0.7855, 0.06454, 0.7781, 0.145, 1.0, 0.7901, 0.9845, 0.8118, 0.9728, 0.6688, 0.9813, 0.6628, 0.9934, 0.7096, 0.9934, 0.7096, 0.25, 0.6667, 0.2083, 0.6667, 0.2083, 0.5, 0.2405, 0.5, 0.25, 0.6531, 0.25, 0.6531, 0.2405, 0.5, 0.2083, 0.5, 0.2083, 0.3333, 0.25, 0.3333, 0.25, 0.3469, 0.25, 0.3469, 0.2405, 0.5, 0.2917, 0.5, 0.2917, 0.6667, 0.25, 0.6667, 0.25, 0.6531, 0.2595, 0.5, 0.25, 0.3469, 0.25, 0.3333, 0.2917, 0.3333, 0.2917, 0.5, 0.2595, 0.5, 0.2595, 0.5, 0.9629, 0.7901, 0.948, 0.8119, 0.9347, 0.669, 0.943, 0.663, 0.9555, 0.7097, 0.9555, 0.7097, 0.8087, 0.1856, 0.822, 0.04276, 0.837, 0.06454, 0.8295, 0.145, 0.817, 0.1916, 0.9328, 0.6324, 0.943, 0.663, 0.9347, 0.669, 0.9263, 0.5155, 0.9316, 0.5153, 0.8056, 0.3393, 0.8004, 0.3391, 0.8087, 0.1856, 0.817, 0.1916, 0.8069, 0.2222, 0.7343, 1.0, 0.7083, 1.0, 0.7083, 0.8333, 0.75, 0.8333, 0.75, 0.9232, 0.7343, 1.0, 0.75, 0.1667, 0.7083, 0.1667, 0.7083, -1.11e-16, 0.7343, -1.11e-16, 0.75, 0.07682, 0.75, 0.9232, 0.75, 0.8333, 0.7917, 0.8333, 0.7917, 1.0, 0.7657, 1.0, 0.7657, 1.0, 0.75, 0.9232, 0.7917, 0.1667, 0.75, 0.1667, 0.75, 0.07682, 0.75, 0.07682, 0.7657, -1.11e-16, 0.7917, -1.11e-16, 0.2343, 1.0, 0.2083, 1.0, 0.2083, 0.8333, 0.25, 0.8333, 0.25, 0.9232, 0.25, 0.9232, 0.2343, 1.0, 0.25, 0.1667, 0.2083, 0.1667, 0.2083, -1.11e-16, 0.2343, -1.11e-16, 0.25, 0.07682, 0.25, 0.07682, 0.25, 0.9232, 0.25, 0.8333, 0.2917, 0.8333, 0.2917, 1.0, 0.2657, 1.0, 0.2657, 1.0, 0.2917, -1.11e-16, 0.2917, 0.1667, 0.25, 0.1667, 0.25, 0.07682, 0.2657, -1.11e-16, 0.3046, 0.3473, 0.3046, 0.1132, 0.3113, 0.1132, 0.3149, 0.2303, 0.3113, 0.3473, 0.4763, 0.1132, 0.4834, 0.1132, 0.4834, 0.3473, 0.4763, 0.3473, 0.4724, 0.2303, 0.1575, 0.2303, 0.1538, 0.3473, 0.1472, 0.3473, 0.1472, 0.1132, 0.1538, 0.1132, 0.3186, 0.1132, 0.3252, 0.1132, 0.3252, 0.3473, 0.3186, 0.3473, 0.3149, 0.2303, 0.3216, 0.0, 0.3365, 0.0, 0.3252, 0.1132, 0.3186, 0.1132, 0.3166, 0.08225, 0.317, 0.03514, 0.317, 0.03514, 0.3252, 0.3473, 0.3365, 0.4605, 0.3216, 0.4605, 0.317, 0.4254, 0.3166, 0.3783, 0.3186, 0.3473, 0.4727, 0.03514, 0.4767, 0.0, 0.4927, 0.0, 0.4834, 0.1132, 0.4763, 0.1132, 0.4734, 0.08225, 0.4727, 0.03514, 0.4763, 0.3473, 0.4834, 0.3473, 0.4927, 0.4605, 0.4767, 0.4605, 0.4727, 0.4254, 0.4727, 0.4254, 0.4734, 0.3783, 0.1538, 0.1132, 0.1472, 0.1132, 0.1359, 0.0, 0.1508, 0.0, 0.1553, 0.03514, 0.1558, 0.08225, 0.1359, 0.4605, 0.1472, 0.3473, 0.1538, 0.3473, 0.1558, 0.3783, 0.1553, 0.4254, 0.1508, 0.4605, 0.3046, 0.1132, 0.2933, 0.0, 0.3082, 0.0, 0.3128, 0.03514, 0.3133, 0.08225, 0.3113, 0.1132, 0.3082, 0.4605, 0.2933, 0.4605, 0.3046, 0.3473, 0.3113, 0.3473, 0.3133, 0.3783, 0.3128, 0.4254, 0.3128, 0.4254])
me_cylinder_001.materials.append(mat_material)
me_cylinder_001.materials.append(mat_material_001)
me_cylinder_001.materials.append(mat_material_002)
me_cylinder_001.use_remesh_fix_poles = True
me_cylinder_001.use_remesh_preserve_attributes = False
me_cylinder_001.use_mirror_vertex_groups = False
me_cylinder_001.update()

# ---- objects
ob_light = bpy.data.objects.new('Light', light_light)
ob_camera = bpy.data.objects.new('Camera', cam_camera)
ob_cylinder = bpy.data.objects.new('Cylinder', me_cylinder_001)

# ---- transforms, parenting, visibility, modifiers, constraints
ob_light.location = (4.076, 1.005, 5.904)
ob_light.rotation_euler = (0.6503, 0.05522, 1.866)
ob_light.lock_rotations_4d = False
ob_light.empty_display_type = 'ARROWS'
ob_light.color = (0.0, 0.0, 0.0, 0.0)
ob_light.lineart.crease_threshold = 0.0
ob_camera.location = (7.359, -6.926, 4.958)
ob_camera.rotation_euler = (1.109, 0.0, 0.8149)
ob_camera.lock_rotations_4d = False
ob_camera.empty_display_type = 'ARROWS'
ob_camera.color = (0.0, 0.0, 0.0, 0.0)
ob_camera.display_type = 'WIRE'
ob_camera.lineart.crease_threshold = 0.0
ob_cylinder.location = (0.0, 0.0, 0.0)
ob_cylinder.scale = (0.6, 0.6, 0.12)
ob_cylinder.lineart.crease_threshold = 0.0

# ---- collection membership
col_collection.objects.link(ob_light)
col_collection.objects.link(ob_camera)
col_collection.objects.link(ob_cylinder)

# ---- scene / render settings (as saved in the file)
scene.camera = ob_camera
scene.frame_start = 1; scene.frame_end = 250; scene.frame_set(1)
scene.render.engine = 'BLENDER_EEVEE_NEXT'
scene.cycles.use_denoising = False
scene.cycles.samples = 128
scene.cycles.sampling_pattern = 'TABULATED_SOBOL'
scene.cycles.use_adaptive_sampling = False
scene.cycles.use_light_tree = False
scene.view_settings.view_transform = 'Filmic'
bpy.context.view_layer.update()
